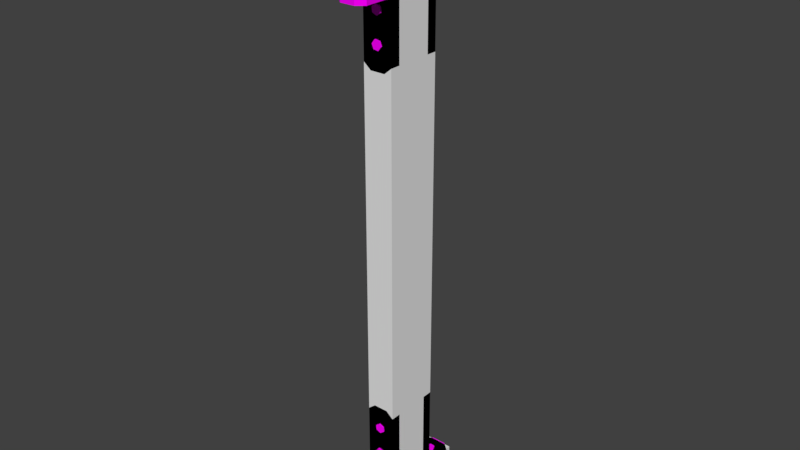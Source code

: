 # Source: aucman_vault_beam.blend  (saved by Blender 2.79.0; exported with 4.5.12 LTS)
import bpy
from mathutils import Matrix  # noqa: F401  (used for matrix-valued properties, if any)

bpy.ops.wm.read_factory_settings(use_empty=True)
scene = bpy.context.scene
scene.name = 'Scene'

# ---- collections
col_collection_1 = bpy.data.collections.new('Collection 1'); scene.collection.children.link(col_collection_1)

# ---- images (referenced by path relative to the original .blend; pixels are not part of the script)
import os
ASSET_DIR = os.environ.get("B2B_ASSET_DIR", "")  # directory of the original .blend (textures are referenced by path, not embedded)
HERE = os.path.dirname(os.path.abspath(__file__))  # packed textures are extracted next to this script under _unpacked/

def load_image(name, relpath, width, height, colorspace="sRGB"):
    """Load a texture the original file referenced (path relative to the .blend, or extracted next to this script)."""
    p = next((c for c in (os.path.join(HERE, relpath), os.path.join(ASSET_DIR, relpath)) if relpath and os.path.exists(c)), "")
    if p:
        img = bpy.data.images.load(p, check_existing=True)
        img.name = name
    else:  # same state as the original file: an image datablock whose file is absent (Cycles renders it pink)
        img = bpy.data.images.new(name, width, height)
        img.source = "FILE"
        img.filepath = "//" + (relpath or name)
    img.colorspace_settings.name = colorspace
    return img
img_flt_prop_panicroom_df_texture_dds = load_image('flt_prop_panicroom_df.texture.dds', 'flt_prop_panicroom_df.texture.dds', 1024, 1024, 'sRGB')

# ---- materials (node trees are filled in below, after node groups)
mat_mtl_panicroom = bpy.data.materials.new('mtl_panicroom')
mat_mtl_panicroom.alpha_threshold = 0.0
mat_mtl_panicroom.roughness = 0.5

# ---- material node trees
mat_mtl_panicroom.use_nodes = True; mat_mtl_panicroom.node_tree.nodes.clear()
_N = mat_mtl_panicroom.node_tree.nodes; _L = mat_mtl_panicroom.node_tree.links
n0 = _N.new('ShaderNodeOutputMaterial'); n0.name = 'Material Output'; n0.location = (300, 300)
n1 = _N.new('ShaderNodeBsdfDiffuse'); n1.name = 'Diffuse BSDF'; n1.location = (100, 300)
n2 = _N.new('ShaderNodeTexImage'); n2.name = 'Image Texture'; n2.location = (-100, 300)
n2.width = 140
n2.image = img_flt_prop_panicroom_df_texture_dds
_L.new(n1.outputs[0], n0.inputs[0])
_L.new(n2.outputs[0], n1.inputs[0])
n0.is_active_output = True

# ---- world
world_world = bpy.data.worlds.new('World'); scene.world = world_world
world_world.color = (0.05088, 0.05088, 0.05088)
world_world.use_sun_shadow = False
world_world.sun_shadow_jitter_overblur = 0.0
world_world.cycles.sampling_method = 'MANUAL'

# ---- meshes
me_c_box_003 = bpy.data.meshes.new('c_box_003')
me_c_box_003.from_pydata([(-0.1, -0.55, -0.07), (-0.1, -0.55, -3.725e-08), (-0.1, 0.3, -0.07), (-0.1, 0.3, -3.725e-08), (0.1, -0.55, -0.07), (0.1, -0.55, -3.725e-08), (0.1, 0.3, -0.07), (0.1, 0.3, -3.725e-08)], [], [(0, 1, 3, 2), (2, 3, 7, 6), (6, 7, 5, 4), (4, 5, 1, 0), (2, 6, 4, 0), (7, 3, 1, 5)])
me_c_box_003.use_remesh_preserve_volume = False
me_c_box_003.use_remesh_preserve_attributes = False
me_c_box_003.use_mirror_vertex_groups = False
me_c_box_003.update()
me_c_box_002 = bpy.data.meshes.new('c_box_002')
me_c_box_002.from_pydata([(-0.1, -0.55, -2.235e-08), (-0.1, -0.55, 0.07), (-0.1, 0.3, -2.235e-08), (-0.1, 0.3, 0.07), (0.1, -0.55, -2.235e-08), (0.1, -0.55, 0.07), (0.1, 0.3, -2.235e-08), (0.1, 0.3, 0.07)], [], [(0, 1, 3, 2), (2, 3, 7, 6), (6, 7, 5, 4), (4, 5, 1, 0), (2, 6, 4, 0), (7, 3, 1, 5)])
me_c_box_002.use_remesh_preserve_volume = False
me_c_box_002.use_remesh_preserve_attributes = False
me_c_box_002.use_mirror_vertex_groups = False
me_c_box_002.update()
me_c_box_001 = bpy.data.meshes.new('c_box_001')
me_c_box_001.from_pydata([(-0.1, -0.32, -2.235e-08), (-0.1, -0.32, 3.5), (-0.1, 0.07, -2.235e-08), (-0.1, 0.07, 3.5), (0.1, -0.32, -2.235e-08), (0.1, -0.32, 3.5), (0.1, 0.07, -2.235e-08), (0.1, 0.07, 3.5)], [], [(0, 1, 3, 2), (2, 3, 7, 6), (6, 7, 5, 4), (4, 5, 1, 0), (2, 6, 4, 0), (7, 3, 1, 5)])
me_c_box_001.use_remesh_preserve_volume = False
me_c_box_001.use_remesh_preserve_attributes = False
me_c_box_001.use_mirror_vertex_groups = False
me_c_box_001.update()
me_g_g = bpy.data.meshes.new('g_g')
me_g_g.from_pydata([(-0.05, -0.3, 4.0), (-0.05, -0.3, 0.0), (-0.05, -0.25, 0.0), (-0.05, -0.25, 4.0), (0.05, -0.3, 0.0), (0.05, -0.3, 4.0), (0.05, -0.25, 0.0), (0.05, -0.25, 4.0), (-0.1, -0.25, 0.0), (0.1, -0.25, 0.0), (0.1, -0.32, 0.07), (-0.1, -0.32, 0.07), (0.05, -0.32, 0.707), (0.1, -0.32, 0.665), (-0.1, -0.32, 0.665), (-0.05, -0.32, 0.707), (0.1, -0.515, 0.0), (0.05, -0.557, 0.0), (-0.05, -0.557, 0.0), (-0.1, -0.515, 0.0), (0.05, -0.557, 0.07), (0.1, -0.515, 0.07), (-0.1, -0.515, 0.07), (-0.05, -0.557, 0.07), (0.1, -0.25, 0.665), (0.05, -0.25, 0.707), (-0.05, -0.25, 0.707), (-0.1, -0.25, 0.665), (0.1, -0.32, 0.07), (-0.1, -0.32, 0.07), (-0.1, -0.25, 0.0), (0.1, -0.25, 0.0), (0.1, -0.32, 0.07), (-0.1, -0.32, 0.07), (0.05, -0.32, 0.707), (0.1, -0.32, 0.665), (-0.1, -0.32, 0.665), (-0.05, -0.32, 0.707), (0.05, -0.557, 0.07), (0.1, -0.515, 0.07), (-0.1, -0.515, 0.07), (-0.05, -0.557, 0.07), (0.1, -0.32, 0.07), (-0.1, -0.32, 0.07), (-0.005894, -0.32, 0.5824), (-0.005894, -0.33, 0.5824), (0.02543, -0.32, 0.5692), (0.02543, -0.33, 0.5692), (0.02963, -0.32, 0.5354), (0.02963, -0.33, 0.5354), (0.002512, -0.32, 0.5149), (0.002512, -0.33, 0.5149), (-0.02881, -0.32, 0.5281), (-0.02881, -0.33, 0.5281), (-0.03301, -0.32, 0.5619), (-0.03301, -0.33, 0.5619), (0.01579, -0.3, 0.8496), (0.01579, -0.31, 0.8496), (0.03059, -0.3, 0.819), (0.03059, -0.31, 0.819), (0.0115, -0.3, 0.7909), (0.0115, -0.31, 0.7909), (-0.02241, -0.3, 0.7934), (-0.02241, -0.31, 0.7934), (-0.03722, -0.3, 0.824), (-0.03722, -0.31, 0.824), (-0.01812, -0.3, 0.8521), (-0.01812, -0.31, 0.8521), (0.01679, -0.3, 1.424), (0.01679, -0.31, 1.424), (0.03159, -0.3, 1.393), (0.03159, -0.31, 1.393), (0.0125, -0.3, 1.365), (0.0125, -0.31, 1.365), (-0.02141, -0.3, 1.367), (-0.02141, -0.31, 1.367), (-0.03622, -0.3, 1.398), (-0.03622, -0.31, 1.398), (-0.01712, -0.3, 1.426), (-0.01712, -0.31, 1.426), (0.01579, -0.3, 2.58), (0.01579, -0.31, 2.58), (0.03059, -0.3, 2.549), (0.03059, -0.31, 2.549), (0.0115, -0.3, 2.521), (0.0115, -0.31, 2.521), (-0.02241, -0.3, 2.524), (-0.02241, -0.31, 2.524), (-0.03722, -0.3, 2.554), (-0.03722, -0.31, 2.554), (-0.01812, -0.3, 2.582), (-0.01812, -0.31, 2.582), (-0.03527, -0.3, 1.894), (-0.03527, -0.31, 1.894), (-0.02721, -0.3, 1.927), (-0.02721, -0.31, 1.927), (0.005421, -0.3, 1.936), (0.005421, -0.31, 1.936), (0.03, -0.3, 1.913), (0.03, -0.31, 1.913), (0.02194, -0.3, 1.88), (0.02194, -0.31, 1.88), (-0.0107, -0.3, 1.87), (-0.0107, -0.31, 1.87), (0.02488, -0.3, 2.101), (0.02488, -0.31, 2.101), (0.0311, -0.3, 2.068), (0.0311, -0.31, 2.068), (0.005267, -0.3, 2.046), (0.005267, -0.31, 2.046), (-0.02679, -0.3, 2.057), (-0.02679, -0.31, 2.057), (-0.03301, -0.3, 2.091), (-0.03301, -0.31, 2.091), (-0.007178, -0.3, 2.113), (-0.007178, -0.31, 2.113), (-0.03537, -0.32, 0.3533), (-0.03537, -0.33, 0.3533), (-0.01448, -0.32, 0.3801), (-0.01448, -0.33, 0.3801), (0.01919, -0.32, 0.3755), (0.01919, -0.33, 0.3755), (0.03199, -0.32, 0.344), (0.03199, -0.33, 0.344), (0.0111, -0.32, 0.3171), (0.0111, -0.33, 0.3171), (-0.02258, -0.32, 0.3218), (-0.02258, -0.33, 0.3218), (-0.02881, -0.32, 0.1281), (-0.02881, -0.33, 0.1281), (-0.03301, -0.32, 0.1619), (-0.03301, -0.33, 0.1619), (-0.005894, -0.32, 0.1824), (-0.005894, -0.33, 0.1824), (0.02543, -0.32, 0.1692), (0.02543, -0.33, 0.1692), (0.02963, -0.32, 0.1354), (0.02963, -0.33, 0.1354), (0.002512, -0.32, 0.1149), (0.002512, -0.33, 0.1149), (-0.03537, -0.4463, 0.06965), (-0.03537, -0.4463, 0.07965), (-0.01448, -0.4195, 0.06965), (-0.01448, -0.4195, 0.07965), (0.01919, -0.4242, 0.06965), (0.01919, -0.4242, 0.07965), (0.03199, -0.4557, 0.06965), (0.03199, -0.4557, 0.07965), (0.0111, -0.4825, 0.06965), (0.0111, -0.4825, 0.07965), (-0.02258, -0.4778, 0.06965), (-0.02258, -0.4778, 0.07965), (0.03775, -0.2933, 1.0), (0.07549, -0.2933, 0.9723), (-0.07549, -0.2933, 0.9723), (-0.03774, -0.2933, 1.0), (0.07549, -0.2472, 0.9723), (0.03775, -0.2472, 1.0), (-0.03774, -0.2472, 1.0), (-0.07549, -0.2472, 0.9723), (0.03775, -0.2933, 1.0), (0.07549, -0.2933, 0.9723), (-0.07549, -0.2933, 0.9723), (-0.03774, -0.2933, 1.0), (0.07549, -0.2933, 0.664), (0.07549, -0.2472, 0.664), (-0.07549, -0.2933, 0.664), (-0.07549, -0.2933, 0.664), (-0.07549, -0.2472, 0.664), (0.07549, -0.2933, 0.664), (0.05, 0.05, 4.0), (0.05, 0.05, 0.0), (0.05, 2.235e-08, 0.0), (0.05, 2.235e-08, 4.0), (-0.05, 0.05, 0.0), (-0.05, 0.05, 4.0), (-0.05, 2.235e-08, 0.0), (-0.05, 2.235e-08, 4.0), (0.1, 2.235e-08, 0.0), (-0.1, 2.235e-08, 0.0), (-0.1, 0.07, 0.07), (0.1, 0.07, 0.07), (-0.05, 0.07, 0.707), (-0.1, 0.07, 0.665), (0.1, 0.07, 0.665), (0.05, 0.07, 0.707), (-0.1, 0.265, 0.0), (-0.05, 0.307, 0.0), (0.05, 0.307, 0.0), (0.1, 0.265, 0.0), (-0.05, 0.307, 0.07), (-0.1, 0.265, 0.07), (0.1, 0.265, 0.07), (0.05, 0.307, 0.07), (-0.1, 2.235e-08, 0.665), (-0.05, 2.235e-08, 0.707), (0.05, 2.235e-08, 0.707), (0.1, 2.235e-08, 0.665), (-0.1, 0.07, 0.07), (0.1, 0.07, 0.07), (0.1, 2.235e-08, 0.0), (-0.1, 2.235e-08, 0.0), (-0.1, 0.07, 0.07), (0.1, 0.07, 0.07), (-0.05, 0.07, 0.707), (-0.1, 0.07, 0.665), (0.1, 0.07, 0.665), (0.05, 0.07, 0.707), (-0.05, 0.307, 0.07), (-0.1, 0.265, 0.07), (0.1, 0.265, 0.07), (0.05, 0.307, 0.07), (-0.1, 0.07, 0.07), (0.1, 0.07, 0.07), (0.005894, 0.07, 0.5824), (0.005894, 0.08, 0.5824), (-0.02543, 0.07, 0.5692), (-0.02543, 0.08, 0.5692), (-0.02963, 0.07, 0.5354), (-0.02963, 0.08, 0.5354), (-0.002512, 0.07, 0.5149), (-0.002512, 0.08, 0.5149), (0.02881, 0.07, 0.5281), (0.02881, 0.08, 0.5281), (0.03301, 0.07, 0.5619), (0.03301, 0.08, 0.5619), (-0.01579, 0.05, 0.8496), (-0.01579, 0.06, 0.8496), (-0.03059, 0.05, 0.819), (-0.03059, 0.06, 0.819), (-0.0115, 0.05, 0.7909), (-0.0115, 0.06, 0.7909), (0.02241, 0.05, 0.7934), (0.02241, 0.06, 0.7934), (0.03722, 0.05, 0.824), (0.03722, 0.06, 0.824), (0.01812, 0.05, 0.8521), (0.01812, 0.06, 0.8521), (-0.01679, 0.05, 1.424), (-0.01679, 0.06, 1.424), (-0.03159, 0.05, 1.393), (-0.03159, 0.06, 1.393), (-0.0125, 0.05, 1.365), (-0.0125, 0.06, 1.365), (0.02141, 0.05, 1.367), (0.02141, 0.06, 1.367), (0.03622, 0.05, 1.398), (0.03622, 0.06, 1.398), (0.01712, 0.05, 1.426), (0.01712, 0.06, 1.426), (-0.01579, 0.05, 2.58), (-0.01579, 0.06, 2.58), (-0.03059, 0.05, 2.549), (-0.03059, 0.06, 2.549), (-0.0115, 0.05, 2.521), (-0.0115, 0.06, 2.521), (0.02241, 0.05, 2.524), (0.02241, 0.06, 2.524), (0.03722, 0.05, 2.554), (0.03722, 0.06, 2.554), (0.01812, 0.05, 2.582), (0.01812, 0.06, 2.582), (0.03527, 0.05, 1.894), (0.03527, 0.06, 1.894), (0.02721, 0.05, 1.927), (0.02721, 0.06, 1.927), (-0.005421, 0.05, 1.936), (-0.005421, 0.06, 1.936), (-0.03, 0.05, 1.913), (-0.03, 0.06, 1.913), (-0.02194, 0.05, 1.88), (-0.02194, 0.06, 1.88), (0.0107, 0.05, 1.87), (0.0107, 0.06, 1.87), (-0.02488, 0.05, 2.101), (-0.02488, 0.06, 2.101), (-0.0311, 0.05, 2.068), (-0.0311, 0.06, 2.068), (-0.005267, 0.05, 2.046), (-0.005267, 0.06, 2.046), (0.02679, 0.05, 2.057), (0.02679, 0.06, 2.057), (0.03301, 0.05, 2.091), (0.03301, 0.06, 2.091), (0.007178, 0.05, 2.113), (0.007178, 0.06, 2.113), (0.03537, 0.07, 0.3533), (0.03537, 0.08, 0.3533), (0.01448, 0.07, 0.3801), (0.01448, 0.08, 0.3801), (-0.01919, 0.07, 0.3755), (-0.01919, 0.08, 0.3755), (-0.03199, 0.07, 0.344), (-0.03199, 0.08, 0.344), (-0.0111, 0.07, 0.3171), (-0.0111, 0.08, 0.3171), (0.02258, 0.07, 0.3218), (0.02258, 0.08, 0.3218), (0.02881, 0.07, 0.1281), (0.02881, 0.08, 0.1281), (0.03301, 0.07, 0.1619), (0.03301, 0.08, 0.1619), (0.005894, 0.07, 0.1824), (0.005894, 0.08, 0.1824), (-0.02543, 0.07, 0.1692), (-0.02543, 0.08, 0.1692), (-0.02963, 0.07, 0.1354), (-0.02963, 0.08, 0.1354), (-0.002512, 0.07, 0.1149), (-0.002512, 0.08, 0.1149), (0.03537, 0.1963, 0.06965), (0.03537, 0.1963, 0.07965), (0.01448, 0.1695, 0.06965), (0.01448, 0.1695, 0.07965), (-0.01919, 0.1742, 0.06965), (-0.01919, 0.1742, 0.07965), (-0.03199, 0.2057, 0.06965), (-0.03199, 0.2057, 0.07965), (-0.0111, 0.2325, 0.06965), (-0.0111, 0.2325, 0.07965), (0.02258, 0.2278, 0.06965), (0.02258, 0.2278, 0.07965), (-0.03774, 0.04334, 1.0), (-0.07549, 0.04334, 0.9723), (0.07549, 0.04334, 0.9723), (0.03774, 0.04334, 1.0), (-0.07549, -0.002793, 0.9723), (-0.03774, -0.002793, 1.0), (0.03774, -0.002793, 1.0), (0.07549, -0.002793, 0.9723), (-0.03774, 0.04334, 1.0), (-0.07549, 0.04334, 0.9723), (0.07549, 0.04334, 0.9723), (0.03774, 0.04334, 1.0), (-0.07549, 0.04334, 0.664), (-0.07549, -0.002793, 0.664), (0.07549, 0.04334, 0.664), (0.07549, 0.04334, 0.664), (0.07549, -0.002793, 0.664), (-0.07549, 0.04334, 0.664), (0.1, -0.25, 3.5), (-0.1, -0.25, 3.5), (-0.1, -0.32, 3.43), (0.1, -0.32, 3.43), (-0.05, -0.32, 2.993), (-0.1, -0.32, 3.035), (0.1, -0.32, 3.035), (0.05, -0.32, 2.993), (-0.1, -0.515, 3.5), (-0.05, -0.557, 3.5), (0.05, -0.557, 3.5), (0.1, -0.515, 3.5), (-0.05, -0.557, 3.43), (-0.1, -0.515, 3.43), (0.1, -0.515, 3.43), (0.05, -0.557, 3.43), (-0.1, -0.25, 3.035), (-0.05, -0.25, 2.993), (0.05, -0.25, 2.993), (0.1, -0.25, 3.035), (-0.1, -0.32, 3.43), (0.1, -0.32, 3.43), (0.1, -0.25, 3.5), (-0.1, -0.25, 3.5), (-0.1, -0.32, 3.43), (0.1, -0.32, 3.43), (-0.05, -0.32, 2.993), (-0.1, -0.32, 3.035), (0.1, -0.32, 3.035), (0.05, -0.32, 2.993), (-0.05, -0.557, 3.43), (-0.1, -0.515, 3.43), (0.1, -0.515, 3.43), (0.05, -0.557, 3.43), (-0.1, -0.32, 3.43), (0.1, -0.32, 3.43), (0.03537, -0.32, 3.147), (0.03537, -0.33, 3.147), (0.01448, -0.32, 3.12), (0.01448, -0.33, 3.12), (-0.01919, -0.32, 3.125), (-0.01919, -0.33, 3.125), (-0.03199, -0.32, 3.156), (-0.03199, -0.33, 3.156), (-0.0111, -0.32, 3.183), (-0.0111, -0.33, 3.183), (0.02258, -0.32, 3.178), (0.02258, -0.33, 3.178), (0.02881, -0.32, 3.372), (0.02881, -0.33, 3.372), (0.03301, -0.32, 3.338), (0.03301, -0.33, 3.338), (0.005895, -0.32, 3.318), (0.005895, -0.33, 3.318), (-0.02543, -0.32, 3.331), (-0.02543, -0.33, 3.331), (-0.02963, -0.32, 3.365), (-0.02963, -0.33, 3.365), (-0.002512, -0.32, 3.385), (-0.002512, -0.33, 3.385), (0.03537, -0.4463, 3.43), (0.03537, -0.4463, 3.42), (0.01448, -0.4195, 3.43), (0.01448, -0.4195, 3.42), (-0.01919, -0.4242, 3.43), (-0.01919, -0.4242, 3.42), (-0.03199, -0.4557, 3.43), (-0.03199, -0.4557, 3.42), (-0.0111, -0.4825, 3.43), (-0.0111, -0.4825, 3.42), (0.02258, -0.4778, 3.43), (0.02258, -0.4778, 3.42), (-0.03774, -0.2933, 2.9), (-0.07549, -0.2933, 2.928), (0.07549, -0.2933, 2.928), (0.03774, -0.2933, 2.9), (-0.07549, -0.2472, 2.928), (-0.03774, -0.2472, 2.9), (0.03774, -0.2472, 2.9), (0.07549, -0.2472, 2.928), (-0.03774, -0.2933, 2.9), (-0.07549, -0.2933, 2.928), (0.07549, -0.2933, 2.928), (0.03774, -0.2933, 2.9), (-0.07549, -0.2933, 3.036), (-0.07549, -0.2472, 3.036), (0.07549, -0.2933, 3.036), (0.07549, -0.2933, 3.036), (0.07549, -0.2472, 3.036), (-0.07549, -0.2933, 3.036), (-0.1, 5.513e-07, 3.5), (0.1, 5.215e-07, 3.5), (0.1, 0.07, 3.43), (-0.1, 0.07, 3.43), (0.05, 0.07, 2.993), (0.1, 0.07, 3.035), (-0.1, 0.07, 3.035), (-0.05, 0.07, 2.993), (0.1, 0.265, 3.5), (0.05, 0.307, 3.5), (-0.05, 0.307, 3.5), (-0.1, 0.265, 3.5), (0.05, 0.307, 3.43), (0.1, 0.265, 3.43), (-0.1, 0.265, 3.43), (-0.05, 0.307, 3.43), (0.1, 2.235e-07, 3.035), (0.05, 2.235e-07, 2.993), (-0.05, 2.384e-07, 2.993), (-0.1, 2.533e-07, 3.035), (0.1, 0.07, 3.43), (-0.1, 0.07, 3.43), (-0.1, 5.513e-07, 3.5), (0.1, 5.215e-07, 3.5), (0.1, 0.07, 3.43), (-0.1, 0.07, 3.43), (0.05, 0.07, 2.993), (0.1, 0.07, 3.035), (-0.1, 0.07, 3.035), (-0.05, 0.07, 2.993), (0.05, 0.307, 3.43), (0.1, 0.265, 3.43), (-0.1, 0.265, 3.43), (-0.05, 0.307, 3.43), (0.1, 0.07, 3.43), (-0.1, 0.07, 3.43), (-0.03537, 0.07, 3.147), (-0.03537, 0.08, 3.147), (-0.01448, 0.07, 3.12), (-0.01448, 0.08, 3.12), (0.01919, 0.07, 3.125), (0.01919, 0.08, 3.125), (0.03199, 0.07, 3.156), (0.03199, 0.08, 3.156), (0.0111, 0.07, 3.183), (0.0111, 0.08, 3.183), (-0.02258, 0.07, 3.178), (-0.02258, 0.08, 3.178), (-0.02881, 0.07, 3.372), (-0.02881, 0.08, 3.372), (-0.03301, 0.07, 3.338), (-0.03301, 0.08, 3.338), (-0.005895, 0.07, 3.318), (-0.005895, 0.08, 3.318), (0.02543, 0.07, 3.331), (0.02543, 0.08, 3.331), (0.02963, 0.07, 3.365), (0.02963, 0.08, 3.365), (0.002512, 0.07, 3.385), (0.002512, 0.08, 3.385), (-0.03537, 0.1963, 3.43), (-0.03537, 0.1963, 3.42), (-0.01448, 0.1695, 3.43), (-0.01448, 0.1695, 3.42), (0.01919, 0.1742, 3.43), (0.01919, 0.1742, 3.42), (0.03199, 0.2057, 3.43), (0.03199, 0.2057, 3.42), (0.0111, 0.2325, 3.43), (0.0111, 0.2325, 3.42), (-0.02258, 0.2278, 3.43), (-0.02258, 0.2278, 3.42), (0.03774, 0.04334, 2.9), (0.07549, 0.04334, 2.928), (-0.07549, 0.04334, 2.928), (-0.03774, 0.04334, 2.9), (0.07549, -0.002793, 2.928), (0.03774, -0.002793, 2.9), (-0.03774, -0.002793, 2.9), (-0.07549, -0.002793, 2.928), (0.03774, 0.04334, 2.9), (0.07549, 0.04334, 2.928), (-0.07549, 0.04334, 2.928), (-0.03774, 0.04334, 2.9), (0.07549, 0.04334, 3.036), (0.07549, -0.002793, 3.036), (-0.07549, 0.04334, 3.036), (-0.07549, 0.04334, 3.036), (-0.07549, -0.002793, 3.036), (0.07549, 0.04334, 3.036), (-0.05, -0.3, 4.0), (-0.05, -0.3, 0.0), (0.05, -0.3, 0.0), (0.05, -0.3, 4.0), (0.1, -0.32, 0.665), (-0.05, -0.32, 0.707), (-0.05, -0.25, 0.707), (-0.1, -0.32, 0.665), (-0.1, -0.25, 0.665), (0.05, -0.32, 0.707), (0.1, -0.25, 0.665), (0.1, -0.515, 0.07), (0.05, -0.557, 0.07), (0.05, -0.557, 0.0), (0.1, -0.515, 0.0), (-0.1, -0.515, 0.0), (-0.05, -0.557, 0.0), (-0.05, -0.557, 0.07), (-0.1, -0.515, 0.07), (0.05, -0.25, 0.707), (-0.005894, -0.32, 0.5824), (0.02543, -0.32, 0.5692), (0.02543, -0.33, 0.5692), (0.02543, -0.33, 0.5692), (-0.005894, -0.33, 0.5824), (-0.005894, -0.33, 0.5824), (0.02963, -0.32, 0.5354), (0.02963, -0.33, 0.5354), (0.02963, -0.33, 0.5354), (0.002512, -0.32, 0.5149), (0.002512, -0.33, 0.5149), (0.002512, -0.33, 0.5149), (-0.02881, -0.32, 0.5281), (-0.02881, -0.33, 0.5281), (-0.02881, -0.33, 0.5281), (-0.03301, -0.32, 0.5619), (-0.03301, -0.33, 0.5619), (-0.03301, -0.33, 0.5619), (0.01579, -0.3, 0.8496), (0.03059, -0.3, 0.819), (0.03059, -0.31, 0.819), (0.03059, -0.31, 0.819), (0.01579, -0.31, 0.8496), (0.01579, -0.31, 0.8496), (0.0115, -0.3, 0.7909), (0.0115, -0.31, 0.7909), (0.0115, -0.31, 0.7909), (-0.02241, -0.3, 0.7934), (-0.02241, -0.31, 0.7934), (-0.02241, -0.31, 0.7934), (-0.03722, -0.3, 0.824), (-0.03722, -0.31, 0.824), (-0.03722, -0.31, 0.824), (-0.01812, -0.3, 0.8521), (-0.01812, -0.31, 0.8521), (-0.01812, -0.31, 0.8521), (0.01679, -0.3, 1.424), (0.03159, -0.3, 1.393), (0.03159, -0.31, 1.393), (0.03159, -0.31, 1.393), (0.01679, -0.31, 1.424), (0.01679, -0.31, 1.424), (0.0125, -0.3, 1.365), (0.0125, -0.31, 1.365), (0.0125, -0.31, 1.365), (-0.02141, -0.3, 1.367), (-0.02141, -0.31, 1.367), (-0.02141, -0.31, 1.367), (-0.03622, -0.3, 1.398), (-0.03622, -0.31, 1.398), (-0.03622, -0.31, 1.398), (-0.01712, -0.3, 1.426), (-0.01712, -0.31, 1.426), (-0.01712, -0.31, 1.426), (0.01579, -0.3, 2.58), (0.03059, -0.3, 2.549), (0.03059, -0.31, 2.549), (0.03059, -0.31, 2.549), (0.01579, -0.31, 2.58), (0.01579, -0.31, 2.58), (0.0115, -0.3, 2.521), (0.0115, -0.31, 2.521), (0.0115, -0.31, 2.521), (-0.02241, -0.3, 2.524), (-0.02241, -0.31, 2.524), (-0.02241, -0.31, 2.524), (-0.03722, -0.3, 2.554), (-0.03722, -0.31, 2.554), (-0.03722, -0.31, 2.554), (-0.01812, -0.3, 2.582), (-0.01812, -0.31, 2.582), (-0.01812, -0.31, 2.582), (-0.03527, -0.3, 1.894), (-0.02721, -0.3, 1.927), (-0.02721, -0.31, 1.927), (-0.02721, -0.31, 1.927), (-0.03527, -0.31, 1.894), (-0.03527, -0.31, 1.894), (0.005421, -0.3, 1.936), (0.005421, -0.31, 1.936), (0.005421, -0.31, 1.936), (0.03, -0.3, 1.913), (0.03, -0.31, 1.913), (0.03, -0.31, 1.913), (0.02194, -0.3, 1.88), (0.02194, -0.31, 1.88), (0.02194, -0.31, 1.88), (-0.0107, -0.3, 1.87), (-0.0107, -0.31, 1.87), (-0.0107, -0.31, 1.87), (0.02488, -0.3, 2.101), (0.0311, -0.3, 2.068), (0.0311, -0.31, 2.068), (0.0311, -0.31, 2.068), (0.02488, -0.31, 2.101), (0.02488, -0.31, 2.101), (0.005267, -0.3, 2.046), (0.005267, -0.31, 2.046), (0.005267, -0.31, 2.046), (-0.02679, -0.3, 2.057), (-0.02679, -0.31, 2.057), (-0.02679, -0.31, 2.057), (-0.03301, -0.3, 2.091), (-0.03301, -0.31, 2.091), (-0.03301, -0.31, 2.091), (-0.007178, -0.3, 2.113), (-0.007178, -0.31, 2.113), (-0.007178, -0.31, 2.113), (-0.03537, -0.32, 0.3533), (-0.01448, -0.32, 0.3801), (-0.01448, -0.33, 0.3801), (-0.01448, -0.33, 0.3801), (-0.03537, -0.33, 0.3533), (-0.03537, -0.33, 0.3533), (0.01919, -0.32, 0.3755), (0.01919, -0.33, 0.3755), (0.01919, -0.33, 0.3755), (0.03199, -0.32, 0.344), (0.03199, -0.33, 0.344), (0.03199, -0.33, 0.344), (0.0111, -0.32, 0.3171), (0.0111, -0.33, 0.3171), (0.0111, -0.33, 0.3171), (-0.02258, -0.32, 0.3218), (-0.02258, -0.33, 0.3218), (-0.02258, -0.33, 0.3218), (-0.02881, -0.32, 0.1281), (-0.03301, -0.32, 0.1619), (-0.03301, -0.33, 0.1619), (-0.03301, -0.33, 0.1619), (-0.02881, -0.33, 0.1281), (-0.02881, -0.33, 0.1281), (-0.005894, -0.32, 0.1824), (-0.005894, -0.33, 0.1824), (-0.005894, -0.33, 0.1824), (0.02543, -0.32, 0.1692), (0.02543, -0.33, 0.1692), (0.02543, -0.33, 0.1692), (0.02963, -0.32, 0.1354), (0.02963, -0.33, 0.1354), (0.02963, -0.33, 0.1354), (0.002512, -0.32, 0.1149), (0.002512, -0.33, 0.1149), (0.002512, -0.33, 0.1149), (-0.03537, -0.4463, 0.06965), (-0.01448, -0.4195, 0.06965), (-0.01448, -0.4195, 0.07965), (-0.01448, -0.4195, 0.07965), (-0.03537, -0.4463, 0.07965), (-0.03537, -0.4463, 0.07965), (0.01919, -0.4242, 0.06965), (0.01919, -0.4242, 0.07965), (0.01919, -0.4242, 0.07965), (0.03199, -0.4557, 0.06965), (0.03199, -0.4557, 0.07965), (0.03199, -0.4557, 0.07965), (0.0111, -0.4825, 0.06965), (0.0111, -0.4825, 0.07965), (0.0111, -0.4825, 0.07965), (-0.02258, -0.4778, 0.06965), (-0.02258, -0.4778, 0.07965), (-0.02258, -0.4778, 0.07965), (-0.07549, -0.2933, 0.9723), (-0.07549, -0.2472, 0.9723), (0.07549, -0.2472, 0.9723), (0.07549, -0.2933, 0.9723), (0.05, 0.05, 4.0), (0.05, 0.05, 0.0), (-0.05, 0.05, 0.0), (-0.05, 0.05, 4.0), (-0.1, 0.07, 0.665), (0.05, 0.07, 0.707), (0.05, 2.235e-08, 0.707), (0.1, 0.07, 0.665), (0.1, 2.235e-08, 0.665), (-0.05, 0.07, 0.707), (-0.1, 2.235e-08, 0.665), (-0.1, 0.265, 0.07), (-0.05, 0.307, 0.07), (-0.05, 0.307, 0.0), (-0.1, 0.265, 0.0), (0.1, 0.265, 0.0), (0.05, 0.307, 0.0), (0.05, 0.307, 0.07), (0.1, 0.265, 0.07), (-0.05, 2.235e-08, 0.707), (0.005894, 0.07, 0.5824), (-0.02543, 0.07, 0.5692), (-0.02543, 0.08, 0.5692), (-0.02543, 0.08, 0.5692), (0.005894, 0.08, 0.5824), (0.005894, 0.08, 0.5824), (-0.02963, 0.07, 0.5354), (-0.02963, 0.08, 0.5354), (-0.02963, 0.08, 0.5354), (-0.002512, 0.07, 0.5149), (-0.002512, 0.08, 0.5149), (-0.002512, 0.08, 0.5149), (0.02881, 0.07, 0.5281), (0.02881, 0.08, 0.5281), (0.02881, 0.08, 0.5281), (0.03301, 0.07, 0.5619), (0.03301, 0.08, 0.5619), (0.03301, 0.08, 0.5619), (-0.01579, 0.05, 0.8496), (-0.03059, 0.05, 0.819), (-0.03059, 0.06, 0.819), (-0.03059, 0.06, 0.819), (-0.01579, 0.06, 0.8496), (-0.01579, 0.06, 0.8496), (-0.0115, 0.05, 0.7909), (-0.0115, 0.06, 0.7909), (-0.0115, 0.06, 0.7909), (0.02241, 0.05, 0.7934), (0.02241, 0.06, 0.7934), (0.02241, 0.06, 0.7934), (0.03722, 0.05, 0.824), (0.03722, 0.06, 0.824), (0.03722, 0.06, 0.824), (0.01812, 0.05, 0.8521), (0.01812, 0.06, 0.8521), (0.01812, 0.06, 0.8521), (-0.01679, 0.05, 1.424), (-0.03159, 0.05, 1.393), (-0.03159, 0.06, 1.393), (-0.03159, 0.06, 1.393), (-0.01679, 0.06, 1.424), (-0.01679, 0.06, 1.424), (-0.0125, 0.05, 1.365), (-0.0125, 0.06, 1.365), (-0.0125, 0.06, 1.365), (0.02141, 0.05, 1.367), (0.02141, 0.06, 1.367), (0.02141, 0.06, 1.367), (0.03622, 0.05, 1.398), (0.03622, 0.06, 1.398), (0.03622, 0.06, 1.398), (0.01712, 0.05, 1.426), (0.01712, 0.06, 1.426), (0.01712, 0.06, 1.426), (-0.01579, 0.05, 2.58), (-0.03059, 0.05, 2.549), (-0.03059, 0.06, 2.549), (-0.03059, 0.06, 2.549), (-0.01579, 0.06, 2.58), (-0.01579, 0.06, 2.58), (-0.0115, 0.05, 2.521), (-0.0115, 0.06, 2.521), (-0.0115, 0.06, 2.521), (0.02241, 0.05, 2.524), (0.02241, 0.06, 2.524), (0.02241, 0.06, 2.524), (0.03722, 0.05, 2.554), (0.03722, 0.06, 2.554), (0.03722, 0.06, 2.554), (0.01812, 0.05, 2.582), (0.01812, 0.06, 2.582), (0.01812, 0.06, 2.582), (0.03527, 0.05, 1.894), (0.02721, 0.05, 1.927), (0.02721, 0.06, 1.927), (0.02721, 0.06, 1.927), (0.03527, 0.06, 1.894), (0.03527, 0.06, 1.894), (-0.005421, 0.05, 1.936), (-0.005421, 0.06, 1.936), (-0.005421, 0.06, 1.936), (-0.03, 0.05, 1.913), (-0.03, 0.06, 1.913), (-0.03, 0.06, 1.913), (-0.02194, 0.05, 1.88), (-0.02194, 0.06, 1.88), (-0.02194, 0.06, 1.88), (0.0107, 0.05, 1.87), (0.0107, 0.06, 1.87), (0.0107, 0.06, 1.87), (-0.02488, 0.05, 2.101), (-0.0311, 0.05, 2.068), (-0.0311, 0.06, 2.068), (-0.0311, 0.06, 2.068), (-0.02488, 0.06, 2.101), (-0.02488, 0.06, 2.101), (-0.005267, 0.05, 2.046), (-0.005267, 0.06, 2.046), (-0.005267, 0.06, 2.046), (0.02679, 0.05, 2.057), (0.02679, 0.06, 2.057), (0.02679, 0.06, 2.057), (0.03301, 0.05, 2.091), (0.03301, 0.06, 2.091), (0.03301, 0.06, 2.091), (0.007178, 0.05, 2.113), (0.007178, 0.06, 2.113), (0.007178, 0.06, 2.113), (0.03537, 0.07, 0.3533), (0.01448, 0.07, 0.3801), (0.01448, 0.08, 0.3801), (0.01448, 0.08, 0.3801), (0.03537, 0.08, 0.3533), (0.03537, 0.08, 0.3533), (-0.01919, 0.07, 0.3755), (-0.01919, 0.08, 0.3755), (-0.01919, 0.08, 0.3755), (-0.03199, 0.07, 0.344), (-0.03199, 0.08, 0.344), (-0.03199, 0.08, 0.344), (-0.0111, 0.07, 0.3171), (-0.0111, 0.08, 0.3171), (-0.0111, 0.08, 0.3171), (0.02258, 0.07, 0.3218), (0.02258, 0.08, 0.3218), (0.02258, 0.08, 0.3218), (0.02881, 0.07, 0.1281), (0.03301, 0.07, 0.1619), (0.03301, 0.08, 0.1619), (0.03301, 0.08, 0.1619), (0.02881, 0.08, 0.1281), (0.02881, 0.08, 0.1281), (0.005894, 0.07, 0.1824), (0.005894, 0.08, 0.1824), (0.005894, 0.08, 0.1824), (-0.02543, 0.07, 0.1692), (-0.02543, 0.08, 0.1692), (-0.02543, 0.08, 0.1692), (-0.02963, 0.07, 0.1354), (-0.02963, 0.08, 0.1354), (-0.02963, 0.08, 0.1354), (-0.002512, 0.07, 0.1149), (-0.002512, 0.08, 0.1149), (-0.002512, 0.08, 0.1149), (0.03537, 0.1963, 0.06965), (0.01448, 0.1695, 0.06965), (0.01448, 0.1695, 0.07965), (0.01448, 0.1695, 0.07965), (0.03537, 0.1963, 0.07965), (0.03537, 0.1963, 0.07965), (-0.01919, 0.1742, 0.06965), (-0.01919, 0.1742, 0.07965), (-0.01919, 0.1742, 0.07965), (-0.03199, 0.2057, 0.06965), (-0.03199, 0.2057, 0.07965), (-0.03199, 0.2057, 0.07965), (-0.0111, 0.2325, 0.06965), (-0.0111, 0.2325, 0.07965), (-0.0111, 0.2325, 0.07965), (0.02258, 0.2278, 0.06965), (0.02258, 0.2278, 0.07965), (0.02258, 0.2278, 0.07965), (0.07549, 0.04334, 0.9723), (0.07549, -0.002793, 0.9723), (-0.07549, -0.002793, 0.9723), (-0.07549, 0.04334, 0.9723), (-0.1, -0.32, 3.035), (0.05, -0.32, 2.993), (0.05, -0.25, 2.993), (0.1, -0.32, 3.035), (0.1, -0.25, 3.035), (-0.05, -0.32, 2.993), (-0.1, -0.25, 3.035), (-0.1, -0.515, 3.43), (-0.05, -0.557, 3.43), (-0.05, -0.557, 3.5), (-0.1, -0.515, 3.5), (0.1, -0.515, 3.5), (0.05, -0.557, 3.5), (0.05, -0.557, 3.43), (0.1, -0.515, 3.43), (-0.05, -0.25, 2.993), (0.03537, -0.32, 3.147), (0.01448, -0.32, 3.12), (0.01448, -0.33, 3.12), (0.01448, -0.33, 3.12), (0.03537, -0.33, 3.147), (0.03537, -0.33, 3.147), (-0.01919, -0.32, 3.125), (-0.01919, -0.33, 3.125), (-0.01919, -0.33, 3.125), (-0.03199, -0.32, 3.156), (-0.03199, -0.33, 3.156), (-0.03199, -0.33, 3.156), (-0.0111, -0.32, 3.183), (-0.0111, -0.33, 3.183), (-0.0111, -0.33, 3.183), (0.02258, -0.32, 3.178), (0.02258, -0.33, 3.178), (0.02258, -0.33, 3.178), (0.02881, -0.32, 3.372), (0.03301, -0.32, 3.338), (0.03301, -0.33, 3.338), (0.03301, -0.33, 3.338), (0.02881, -0.33, 3.372), (0.02881, -0.33, 3.372), (0.005895, -0.32, 3.318), (0.005895, -0.33, 3.318), (0.005895, -0.33, 3.318), (-0.02543, -0.32, 3.331), (-0.02543, -0.33, 3.331), (-0.02543, -0.33, 3.331), (-0.02963, -0.32, 3.365), (-0.02963, -0.33, 3.365), (-0.02963, -0.33, 3.365), (-0.002512, -0.32, 3.385), (-0.002512, -0.33, 3.385), (-0.002512, -0.33, 3.385), (0.03537, -0.4463, 3.43), (0.01448, -0.4195, 3.43), (0.01448, -0.4195, 3.42), (0.01448, -0.4195, 3.42), (0.03537, -0.4463, 3.42), (0.03537, -0.4463, 3.42), (-0.01919, -0.4242, 3.43), (-0.01919, -0.4242, 3.42), (-0.01919, -0.4242, 3.42), (-0.03199, -0.4557, 3.43), (-0.03199, -0.4557, 3.42), (-0.03199, -0.4557, 3.42), (-0.0111, -0.4825, 3.43), (-0.0111, -0.4825, 3.42), (-0.0111, -0.4825, 3.42), (0.02258, -0.4778, 3.43), (0.02258, -0.4778, 3.42), (0.02258, -0.4778, 3.42), (0.07549, -0.2933, 2.928), (0.07549, -0.2472, 2.928), (-0.07549, -0.2472, 2.928), (-0.07549, -0.2933, 2.928), (0.1, 0.07, 3.035), (-0.05, 0.07, 2.993), (-0.05, 2.384e-07, 2.993), (-0.1, 0.07, 3.035), (-0.1, 2.533e-07, 3.035), (0.05, 0.07, 2.993), (0.1, 2.235e-07, 3.035), (0.1, 0.265, 3.43), (0.05, 0.307, 3.43), (0.05, 0.307, 3.5), (0.1, 0.265, 3.5), (-0.1, 0.265, 3.5), (-0.05, 0.307, 3.5), (-0.05, 0.307, 3.43), (-0.1, 0.265, 3.43), (0.05, 2.235e-07, 2.993), (-0.03537, 0.07, 3.147), (-0.01448, 0.07, 3.12), (-0.01448, 0.08, 3.12), (-0.01448, 0.08, 3.12), (-0.03537, 0.08, 3.147), (-0.03537, 0.08, 3.147), (0.01919, 0.07, 3.125), (0.01919, 0.08, 3.125), (0.01919, 0.08, 3.125), (0.03199, 0.07, 3.156), (0.03199, 0.08, 3.156), (0.03199, 0.08, 3.156), (0.0111, 0.07, 3.183), (0.0111, 0.08, 3.183), (0.0111, 0.08, 3.183), (-0.02258, 0.07, 3.178), (-0.02258, 0.08, 3.178), (-0.02258, 0.08, 3.178), (-0.02881, 0.07, 3.372), (-0.03301, 0.07, 3.338), (-0.03301, 0.08, 3.338), (-0.03301, 0.08, 3.338), (-0.02881, 0.08, 3.372), (-0.02881, 0.08, 3.372), (-0.005895, 0.07, 3.318), (-0.005895, 0.08, 3.318), (-0.005895, 0.08, 3.318), (0.02543, 0.07, 3.331), (0.02543, 0.08, 3.331), (0.02543, 0.08, 3.331), (0.02963, 0.07, 3.365), (0.02963, 0.08, 3.365), (0.02963, 0.08, 3.365), (0.002512, 0.07, 3.385), (0.002512, 0.08, 3.385), (0.002512, 0.08, 3.385), (-0.03537, 0.1963, 3.43), (-0.01448, 0.1695, 3.43), (-0.01448, 0.1695, 3.42), (-0.01448, 0.1695, 3.42), (-0.03537, 0.1963, 3.42), (-0.03537, 0.1963, 3.42), (0.01919, 0.1742, 3.43), (0.01919, 0.1742, 3.42), (0.01919, 0.1742, 3.42), (0.03199, 0.2057, 3.43), (0.03199, 0.2057, 3.42), (0.03199, 0.2057, 3.42), (0.0111, 0.2325, 3.43), (0.0111, 0.2325, 3.42), (0.0111, 0.2325, 3.42), (-0.02258, 0.2278, 3.43), (-0.02258, 0.2278, 3.42), (-0.02258, 0.2278, 3.42), (-0.07549, 0.04334, 2.928), (-0.07549, -0.002793, 2.928), (0.07549, -0.002793, 2.928), (0.07549, 0.04334, 2.928)], [], [(521, 520, 3, 2), (6, 7, 523, 522), (4, 5, 0, 1), (20, 537, 18, 533), (22, 11, 8, 19), (29, 14, 27, 30), (532, 17, 534, 531), (536, 23, 538, 535), (10, 21, 16, 9), (539, 12, 13, 24), (525, 526, 528, 527), (15, 529, 25, 26), (524, 28, 31, 530), (38, 39, 32, 33, 40, 41), (37, 36, 43, 42, 35, 34), (540, 544, 542, 541), (46, 543, 547, 546), (48, 548, 550, 549), (50, 551, 553, 552), (47, 545, 556, 554, 51, 49), (52, 53, 557, 555), (54, 55, 45, 44), (558, 562, 560, 559), (58, 561, 565, 564), (60, 566, 568, 567), (62, 569, 571, 570), (59, 563, 574, 572, 63, 61), (64, 65, 575, 573), (66, 67, 57, 56), (576, 580, 578, 577), (70, 579, 583, 582), (72, 584, 586, 585), (74, 587, 589, 588), (71, 581, 592, 590, 75, 73), (76, 77, 593, 591), (78, 79, 69, 68), (594, 598, 596, 595), (82, 597, 601, 600), (84, 602, 604, 603), (86, 605, 607, 606), (83, 599, 610, 608, 87, 85), (88, 89, 611, 609), (90, 91, 81, 80), (612, 616, 614, 613), (94, 615, 619, 618), (96, 620, 622, 621), (98, 623, 625, 624), (95, 617, 628, 626, 99, 97), (100, 101, 629, 627), (102, 103, 93, 92), (630, 634, 632, 631), (106, 633, 637, 636), (108, 638, 640, 639), (110, 641, 643, 642), (107, 635, 646, 644, 111, 109), (112, 113, 647, 645), (114, 115, 105, 104), (648, 652, 650, 649), (118, 651, 655, 654), (120, 656, 658, 657), (122, 659, 661, 660), (119, 653, 664, 662, 123, 121), (124, 125, 665, 663), (126, 127, 117, 116), (666, 670, 668, 667), (130, 669, 673, 672), (132, 674, 676, 675), (134, 677, 679, 678), (131, 671, 682, 680, 135, 133), (136, 137, 683, 681), (138, 139, 129, 128), (684, 688, 686, 685), (142, 687, 691, 690), (144, 692, 694, 693), (146, 695, 697, 696), (143, 689, 700, 698, 147, 145), (148, 149, 701, 699), (150, 151, 141, 140), (157, 152, 705, 156), (155, 158, 703, 702), (153, 169, 165, 704), (163, 162, 167, 164, 161, 160), (168, 166, 154, 159), (707, 706, 173, 172), (176, 177, 709, 708), (174, 175, 170, 171), (190, 723, 188, 719), (192, 181, 178, 189), (199, 184, 197, 200), (718, 187, 720, 717), (722, 193, 724, 721), (180, 191, 186, 179), (725, 182, 183, 194), (711, 712, 714, 713), (185, 715, 195, 196), (710, 198, 201, 716), (208, 209, 202, 203, 210, 211), (207, 206, 213, 212, 205, 204), (726, 730, 728, 727), (216, 729, 733, 732), (218, 734, 736, 735), (220, 737, 739, 738), (217, 731, 742, 740, 221, 219), (222, 223, 743, 741), (224, 225, 215, 214), (744, 748, 746, 745), (228, 747, 751, 750), (230, 752, 754, 753), (232, 755, 757, 756), (229, 749, 760, 758, 233, 231), (234, 235, 761, 759), (236, 237, 227, 226), (762, 766, 764, 763), (240, 765, 769, 768), (242, 770, 772, 771), (244, 773, 775, 774), (241, 767, 778, 776, 245, 243), (246, 247, 779, 777), (248, 249, 239, 238), (780, 784, 782, 781), (252, 783, 787, 786), (254, 788, 790, 789), (256, 791, 793, 792), (253, 785, 796, 794, 257, 255), (258, 259, 797, 795), (260, 261, 251, 250), (798, 802, 800, 799), (264, 801, 805, 804), (266, 806, 808, 807), (268, 809, 811, 810), (265, 803, 814, 812, 269, 267), (270, 271, 815, 813), (272, 273, 263, 262), (816, 820, 818, 817), (276, 819, 823, 822), (278, 824, 826, 825), (280, 827, 829, 828), (277, 821, 832, 830, 281, 279), (282, 283, 833, 831), (284, 285, 275, 274), (834, 838, 836, 835), (288, 837, 841, 840), (290, 842, 844, 843), (292, 845, 847, 846), (289, 839, 850, 848, 293, 291), (294, 295, 851, 849), (296, 297, 287, 286), (852, 856, 854, 853), (300, 855, 859, 858), (302, 860, 862, 861), (304, 863, 865, 864), (301, 857, 868, 866, 305, 303), (306, 307, 869, 867), (308, 309, 299, 298), (870, 874, 872, 871), (312, 873, 877, 876), (314, 878, 880, 879), (316, 881, 883, 882), (313, 875, 886, 884, 317, 315), (318, 319, 887, 885), (320, 321, 311, 310), (327, 322, 891, 326), (325, 328, 889, 888), (323, 339, 335, 890), (333, 332, 337, 334, 331, 330), (338, 336, 324, 329), (352, 905, 350, 901), (354, 343, 340, 351), (361, 346, 359, 362), (900, 349, 902, 899), (904, 355, 906, 903), (342, 353, 348, 341), (907, 344, 345, 356), (893, 894, 896, 895), (347, 897, 357, 358), (892, 360, 363, 898), (370, 371, 364, 365, 372, 373), (369, 368, 375, 374, 367, 366), (908, 912, 910, 909), (378, 911, 915, 914), (380, 916, 918, 917), (382, 919, 921, 920), (379, 913, 924, 922, 383, 381), (384, 385, 925, 923), (386, 387, 377, 376), (926, 930, 928, 927), (390, 929, 933, 932), (392, 934, 936, 935), (394, 937, 939, 938), (391, 931, 942, 940, 395, 393), (396, 397, 943, 941), (398, 399, 389, 388), (944, 948, 946, 945), (402, 947, 951, 950), (404, 952, 954, 953), (406, 955, 957, 956), (403, 949, 960, 958, 407, 405), (408, 409, 961, 959), (410, 411, 401, 400), (417, 412, 965, 416), (415, 418, 963, 962), (413, 429, 425, 964), (423, 422, 427, 424, 421, 420), (428, 426, 414, 419), (442, 979, 440, 975), (444, 433, 430, 441), (451, 436, 449, 452), (974, 439, 976, 973), (978, 445, 980, 977), (432, 443, 438, 431), (981, 434, 435, 446), (967, 968, 970, 969), (437, 971, 447, 448), (966, 450, 453, 972), (460, 461, 454, 455, 462, 463), (459, 458, 465, 464, 457, 456), (982, 986, 984, 983), (468, 985, 989, 988), (470, 990, 992, 991), (472, 993, 995, 994), (469, 987, 998, 996, 473, 471), (474, 475, 999, 997), (476, 477, 467, 466), (1000, 1004, 1002, 1001), (480, 1003, 1007, 1006), (482, 1008, 1010, 1009), (484, 1011, 1013, 1012), (481, 1005, 1016, 1014, 485, 483), (486, 487, 1017, 1015), (488, 489, 479, 478), (1018, 1022, 1020, 1019), (492, 1021, 1025, 1024), (494, 1026, 1028, 1027), (496, 1029, 1031, 1030), (493, 1023, 1034, 1032, 497, 495), (498, 499, 1035, 1033), (500, 501, 491, 490), (507, 502, 1039, 506), (505, 508, 1037, 1036), (503, 519, 515, 1038), (513, 512, 517, 514, 511, 510), (518, 516, 504, 509)])
_uv = me_g_g.uv_layers.new(name='UVMap')
_uv.uv.foreach_set('vector', [0.0, 0.09473, 1.211, 0.09473, 1.211, 0.125, 0.0, 0.125, 0.0, 0.09473, 1.211, 0.09473, 1.211, 0.125, 0.0, 0.125, 0.0, 0.00293, 0.6446, 0.002931, 0.6446, 0.03516, 0.0, 0.03516, 0.9185, 0.1992, 0.9043, 0.1992, 0.9043, 0.1875, 0.9185, 0.1875, 0.8966, 0.1992, 0.8714, 0.1992, 0.8656, 0.1875, 0.8966, 0.1875, 0.8369, 0.1875, 0.8966, 0.1875, 0.8966, 0.1992, 0.832, 0.1992, 0.9185, 0.1992, 0.9185, 0.1875, 0.9261, 0.1875, 0.9261, 0.1992, 0.9043, 0.1875, 0.9043, 0.1992, 0.8966, 0.1992, 0.8966, 0.1875, 0.9513, 0.1992, 0.9261, 0.1992, 0.9261, 0.1875, 0.9572, 0.1875, 0.9185, 0.1992, 0.9185, 0.1875, 0.9261, 0.1875, 0.9261, 0.1992, 0.9043, 0.1875, 0.9043, 0.1992, 0.8966, 0.1992, 0.8966, 0.1875, 0.9043, 0.1875, 0.9185, 0.1875, 0.9185, 0.1992, 0.9043, 0.1992, 0.9261, 0.1875, 0.9858, 0.1875, 0.9907, 0.1992, 0.9261, 0.1992, 0.7949, 0.64, 0.7866, 0.6261, 0.7866, 0.5547, 0.8198, 0.5547, 0.8198, 0.6261, 0.8115, 0.64, 0.7949, 0.6401, 0.7866, 0.6261, 0.7866, 0.4219, 0.8198, 0.4219, 0.8198, 0.6261, 0.8115, 0.6401, 0.5474, 0.1816, 0.5488, 0.1768, 0.5532, 0.1924, 0.5503, 0.1914, 0.5552, 0.1963, 0.5532, 0.1924, 0.562, 0.1924, 0.5601, 0.1963, 0.5649, 0.1914, 0.562, 0.1924, 0.5664, 0.1768, 0.5679, 0.1816, 0.5679, 0.1719, 0.5664, 0.1768, 0.5625, 0.1611, 0.5654, 0.1621, 0.5532, 0.1924, 0.5488, 0.1768, 0.5532, 0.1611, 0.5625, 0.1611, 0.5664, 0.1768, 0.562, 0.1924, 0.5605, 0.1572, 0.5625, 0.1611, 0.5532, 0.1611, 0.5552, 0.1572, 0.5503, 0.1621, 0.5532, 0.1611, 0.5488, 0.1768, 0.5474, 0.1709, 0.5684, 0.1816, 0.5698, 0.1768, 0.5742, 0.1924, 0.5713, 0.1914, 0.5762, 0.1963, 0.5742, 0.1924, 0.583, 0.1924, 0.5811, 0.1963, 0.5859, 0.1914, 0.583, 0.1924, 0.5874, 0.1768, 0.5889, 0.1816, 0.5889, 0.1719, 0.5874, 0.1768, 0.5835, 0.1611, 0.5864, 0.1621, 0.5742, 0.1924, 0.5698, 0.1768, 0.5742, 0.1611, 0.5835, 0.1611, 0.5874, 0.1768, 0.583, 0.1924, 0.5815, 0.1572, 0.5835, 0.1611, 0.5742, 0.1611, 0.5762, 0.1572, 0.5713, 0.1621, 0.5742, 0.1611, 0.5698, 0.1768, 0.5684, 0.1709, 0.5264, 0.1816, 0.5278, 0.1768, 0.5322, 0.1924, 0.5293, 0.1914, 0.5342, 0.1963, 0.5322, 0.1924, 0.541, 0.1924, 0.5391, 0.1963, 0.5439, 0.1914, 0.541, 0.1924, 0.5454, 0.1768, 0.5469, 0.1816, 0.5469, 0.1719, 0.5454, 0.1768, 0.5415, 0.1611, 0.5444, 0.1621, 0.5322, 0.1924, 0.5278, 0.1768, 0.5322, 0.1611, 0.5415, 0.1611, 0.5454, 0.1768, 0.541, 0.1924, 0.5396, 0.1572, 0.5415, 0.1611, 0.5322, 0.1611, 0.5342, 0.1572, 0.5293, 0.1621, 0.5322, 0.1611, 0.5278, 0.1768, 0.5264, 0.1709, 0.5684, 0.1816, 0.5698, 0.1768, 0.5742, 0.1924, 0.5713, 0.1914, 0.5762, 0.1963, 0.5742, 0.1924, 0.583, 0.1924, 0.5811, 0.1963, 0.5859, 0.1914, 0.583, 0.1924, 0.5874, 0.1768, 0.5889, 0.1816, 0.5889, 0.1719, 0.5874, 0.1768, 0.5835, 0.1611, 0.5864, 0.1621, 0.5742, 0.1924, 0.5698, 0.1768, 0.5742, 0.1611, 0.5835, 0.1611, 0.5874, 0.1768, 0.583, 0.1924, 0.5815, 0.1572, 0.5835, 0.1611, 0.5742, 0.1611, 0.5762, 0.1572, 0.5713, 0.1621, 0.5742, 0.1611, 0.5698, 0.1768, 0.5684, 0.1709, 0.5684, 0.1816, 0.5698, 0.1768, 0.5742, 0.1924, 0.5713, 0.1914, 0.5762, 0.1963, 0.5742, 0.1924, 0.583, 0.1924, 0.5811, 0.1963, 0.5859, 0.1914, 0.583, 0.1924, 0.5874, 0.1768, 0.5889, 0.1816, 0.5889, 0.1719, 0.5874, 0.1768, 0.5835, 0.1611, 0.5864, 0.1621, 0.5742, 0.1924, 0.5698, 0.1768, 0.5742, 0.1611, 0.5835, 0.1611, 0.5874, 0.1768, 0.583, 0.1924, 0.5815, 0.1572, 0.5835, 0.1611, 0.5742, 0.1611, 0.5762, 0.1572, 0.5713, 0.1621, 0.5742, 0.1611, 0.5698, 0.1768, 0.5684, 0.1709, 0.5684, 0.1816, 0.5698, 0.1768, 0.5742, 0.1924, 0.5713, 0.1914, 0.5762, 0.1963, 0.5742, 0.1924, 0.583, 0.1924, 0.5811, 0.1963, 0.5859, 0.1914, 0.583, 0.1924, 0.5874, 0.1768, 0.5889, 0.1816, 0.5889, 0.1719, 0.5874, 0.1768, 0.5835, 0.1611, 0.5864, 0.1621, 0.5742, 0.1924, 0.5698, 0.1768, 0.5742, 0.1611, 0.5835, 0.1611, 0.5874, 0.1768, 0.583, 0.1924, 0.5815, 0.1572, 0.5835, 0.1611, 0.5742, 0.1611, 0.5762, 0.1572, 0.5713, 0.1621, 0.5742, 0.1611, 0.5698, 0.1768, 0.5684, 0.1709, 0.5684, 0.1816, 0.5698, 0.1768, 0.5742, 0.1924, 0.5713, 0.1914, 0.5762, 0.1963, 0.5742, 0.1924, 0.583, 0.1924, 0.5811, 0.1963, 0.5859, 0.1914, 0.583, 0.1924, 0.5874, 0.1768, 0.5889, 0.1816, 0.5889, 0.1719, 0.5874, 0.1768, 0.5835, 0.1611, 0.5864, 0.1621, 0.5742, 0.1924, 0.5698, 0.1768, 0.5742, 0.1611, 0.5835, 0.1611, 0.5874, 0.1768, 0.583, 0.1924, 0.5815, 0.1572, 0.5835, 0.1611, 0.5742, 0.1611, 0.5762, 0.1572, 0.5713, 0.1621, 0.5742, 0.1611, 0.5698, 0.1768, 0.5684, 0.1709, 0.5264, 0.1816, 0.5278, 0.1768, 0.5322, 0.1924, 0.5293, 0.1914, 0.5342, 0.1963, 0.5322, 0.1924, 0.541, 0.1924, 0.5391, 0.1963, 0.5439, 0.1914, 0.541, 0.1924, 0.5454, 0.1768, 0.5469, 0.1816, 0.5469, 0.1719, 0.5454, 0.1768, 0.5415, 0.1611, 0.5444, 0.1621, 0.5322, 0.1924, 0.5278, 0.1768, 0.5322, 0.1611, 0.5415, 0.1611, 0.5454, 0.1768, 0.541, 0.1924, 0.5396, 0.1572, 0.5415, 0.1611, 0.5322, 0.1611, 0.5342, 0.1572, 0.5293, 0.1621, 0.5322, 0.1611, 0.5278, 0.1768, 0.5264, 0.1709, 0.5684, 0.1816, 0.5698, 0.1768, 0.5742, 0.1924, 0.5713, 0.1914, 0.5762, 0.1963, 0.5742, 0.1924, 0.583, 0.1924, 0.5811, 0.1963, 0.5859, 0.1914, 0.583, 0.1924, 0.5874, 0.1768, 0.5889, 0.1816, 0.5889, 0.1719, 0.5874, 0.1768, 0.5835, 0.1611, 0.5864, 0.1621, 0.5742, 0.1924, 0.5698, 0.1768, 0.5742, 0.1611, 0.5835, 0.1611, 0.5874, 0.1768, 0.583, 0.1924, 0.5815, 0.1572, 0.5835, 0.1611, 0.5742, 0.1611, 0.5762, 0.1572, 0.5713, 0.1621, 0.5742, 0.1611, 0.5698, 0.1768, 0.5684, 0.1709, 0.9185, 0.1992, 0.9185, 0.1875, 0.9261, 0.1875, 0.9261, 0.1992, 0.9043, 0.1875, 0.9043, 0.1992, 0.8966, 0.1992, 0.8966, 0.1875, 0.9261, 0.1875, 0.9426, 0.1875, 0.9421, 0.1992, 0.9261, 0.1992, 0.7949, 0.6387, 0.7866, 0.625, 0.7866, 0.4697, 0.8198, 0.4697, 0.8198, 0.625, 0.8115, 0.6387, 0.8807, 0.1992, 0.8802, 0.1875, 0.8966, 0.1875, 0.8966, 0.1992, 0.0, 0.09473, 1.211, 0.09473, 1.211, 0.125, 0.0, 0.125, 0.0, 0.09473, 1.211, 0.09473, 1.211, 0.125, 0.0, 0.125, 0.0, 0.00293, 0.6446, 0.002931, 0.6446, 0.03516, 0.0, 0.03516, 0.9185, 0.1992, 0.9043, 0.1992, 0.9043, 0.1875, 0.9185, 0.1875, 0.8966, 0.1992, 0.8714, 0.1992, 0.8656, 0.1875, 0.8966, 0.1875, 0.8369, 0.1875, 0.8966, 0.1875, 0.8966, 0.1992, 0.832, 0.1992, 0.9185, 0.1992, 0.9185, 0.1875, 0.9261, 0.1875, 0.9261, 0.1992, 0.9043, 0.1875, 0.9043, 0.1992, 0.8966, 0.1992, 0.8966, 0.1875, 0.9513, 0.1992, 0.9261, 0.1992, 0.9261, 0.1875, 0.9572, 0.1875, 0.9185, 0.1992, 0.9185, 0.1875, 0.9261, 0.1875, 0.9261, 0.1992, 0.9043, 0.1875, 0.9043, 0.1992, 0.8966, 0.1992, 0.8966, 0.1875, 0.9043, 0.1875, 0.9185, 0.1875, 0.9185, 0.1992, 0.9043, 0.1992, 0.9261, 0.1875, 0.9858, 0.1875, 0.9907, 0.1992, 0.9261, 0.1992, 0.7949, 0.64, 0.7866, 0.6261, 0.7866, 0.5547, 0.8198, 0.5547, 0.8198, 0.6261, 0.8115, 0.64, 0.7949, 0.6401, 0.7866, 0.6261, 0.7866, 0.4219, 0.8198, 0.4219, 0.8198, 0.6261, 0.8115, 0.6401, 0.5474, 0.1816, 0.5488, 0.1768, 0.5532, 0.1924, 0.5503, 0.1914, 0.5552, 0.1963, 0.5532, 0.1924, 0.562, 0.1924, 0.5601, 0.1963, 0.5649, 0.1914, 0.562, 0.1924, 0.5664, 0.1768, 0.5679, 0.1816, 0.5679, 0.1719, 0.5664, 0.1768, 0.5625, 0.1611, 0.5654, 0.1621, 0.5532, 0.1924, 0.5488, 0.1768, 0.5532, 0.1611, 0.5625, 0.1611, 0.5664, 0.1768, 0.562, 0.1924, 0.5605, 0.1572, 0.5625, 0.1611, 0.5532, 0.1611, 0.5552, 0.1572, 0.5503, 0.1621, 0.5532, 0.1611, 0.5488, 0.1768, 0.5474, 0.1709, 0.5684, 0.1816, 0.5698, 0.1768, 0.5742, 0.1924, 0.5713, 0.1914, 0.5762, 0.1963, 0.5742, 0.1924, 0.583, 0.1924, 0.5811, 0.1963, 0.5859, 0.1914, 0.583, 0.1924, 0.5874, 0.1768, 0.5889, 0.1816, 0.5889, 0.1719, 0.5874, 0.1768, 0.5835, 0.1611, 0.5864, 0.1621, 0.5742, 0.1924, 0.5698, 0.1768, 0.5742, 0.1611, 0.5835, 0.1611, 0.5874, 0.1768, 0.583, 0.1924, 0.5815, 0.1572, 0.5835, 0.1611, 0.5742, 0.1611, 0.5762, 0.1572, 0.5713, 0.1621, 0.5742, 0.1611, 0.5698, 0.1768, 0.5684, 0.1709, 0.5264, 0.1816, 0.5278, 0.1768, 0.5322, 0.1924, 0.5293, 0.1914, 0.5342, 0.1963, 0.5322, 0.1924, 0.541, 0.1924, 0.5391, 0.1963, 0.5439, 0.1914, 0.541, 0.1924, 0.5454, 0.1768, 0.5469, 0.1816, 0.5469, 0.1719, 0.5454, 0.1768, 0.5415, 0.1611, 0.5444, 0.1621, 0.5322, 0.1924, 0.5278, 0.1768, 0.5322, 0.1611, 0.5415, 0.1611, 0.5454, 0.1768, 0.541, 0.1924, 0.5396, 0.1572, 0.5415, 0.1611, 0.5322, 0.1611, 0.5342, 0.1572, 0.5293, 0.1621, 0.5322, 0.1611, 0.5278, 0.1768, 0.5264, 0.1709, 0.5684, 0.1816, 0.5698, 0.1768, 0.5742, 0.1924, 0.5713, 0.1914, 0.5762, 0.1963, 0.5742, 0.1924, 0.583, 0.1924, 0.5811, 0.1963, 0.5859, 0.1914, 0.583, 0.1924, 0.5874, 0.1768, 0.5889, 0.1816, 0.5889, 0.1719, 0.5874, 0.1768, 0.5835, 0.1611, 0.5864, 0.1621, 0.5742, 0.1924, 0.5698, 0.1768, 0.5742, 0.1611, 0.5835, 0.1611, 0.5874, 0.1768, 0.583, 0.1924, 0.5815, 0.1572, 0.5835, 0.1611, 0.5742, 0.1611, 0.5762, 0.1572, 0.5713, 0.1621, 0.5742, 0.1611, 0.5698, 0.1768, 0.5684, 0.1709, 0.5684, 0.1816, 0.5698, 0.1768, 0.5742, 0.1924, 0.5713, 0.1914, 0.5762, 0.1963, 0.5742, 0.1924, 0.583, 0.1924, 0.5811, 0.1963, 0.5859, 0.1914, 0.583, 0.1924, 0.5874, 0.1768, 0.5889, 0.1816, 0.5889, 0.1719, 0.5874, 0.1768, 0.5835, 0.1611, 0.5864, 0.1621, 0.5742, 0.1924, 0.5698, 0.1768, 0.5742, 0.1611, 0.5835, 0.1611, 0.5874, 0.1768, 0.583, 0.1924, 0.5815, 0.1572, 0.5835, 0.1611, 0.5742, 0.1611, 0.5762, 0.1572, 0.5713, 0.1621, 0.5742, 0.1611, 0.5698, 0.1768, 0.5684, 0.1709, 0.5684, 0.1816, 0.5698, 0.1768, 0.5742, 0.1924, 0.5713, 0.1914, 0.5762, 0.1963, 0.5742, 0.1924, 0.583, 0.1924, 0.5811, 0.1963, 0.5859, 0.1914, 0.583, 0.1924, 0.5874, 0.1768, 0.5889, 0.1816, 0.5889, 0.1719, 0.5874, 0.1768, 0.5835, 0.1611, 0.5864, 0.1621, 0.5742, 0.1924, 0.5698, 0.1768, 0.5742, 0.1611, 0.5835, 0.1611, 0.5874, 0.1768, 0.583, 0.1924, 0.5815, 0.1572, 0.5835, 0.1611, 0.5742, 0.1611, 0.5762, 0.1572, 0.5713, 0.1621, 0.5742, 0.1611, 0.5698, 0.1768, 0.5684, 0.1709, 0.5684, 0.1816, 0.5698, 0.1768, 0.5742, 0.1924, 0.5713, 0.1914, 0.5762, 0.1963, 0.5742, 0.1924, 0.583, 0.1924, 0.5811, 0.1963, 0.5859, 0.1914, 0.583, 0.1924, 0.5874, 0.1768, 0.5889, 0.1816, 0.5889, 0.1719, 0.5874, 0.1768, 0.5835, 0.1611, 0.5864, 0.1621, 0.5742, 0.1924, 0.5698, 0.1768, 0.5742, 0.1611, 0.5835, 0.1611, 0.5874, 0.1768, 0.583, 0.1924, 0.5815, 0.1572, 0.5835, 0.1611, 0.5742, 0.1611, 0.5762, 0.1572, 0.5713, 0.1621, 0.5742, 0.1611, 0.5698, 0.1768, 0.5684, 0.1709, 0.5264, 0.1816, 0.5278, 0.1768, 0.5322, 0.1924, 0.5293, 0.1914, 0.5342, 0.1963, 0.5322, 0.1924, 0.541, 0.1924, 0.5391, 0.1963, 0.5439, 0.1914, 0.541, 0.1924, 0.5454, 0.1768, 0.5469, 0.1816, 0.5469, 0.1719, 0.5454, 0.1768, 0.5415, 0.1611, 0.5444, 0.1621, 0.5322, 0.1924, 0.5278, 0.1768, 0.5322, 0.1611, 0.5415, 0.1611, 0.5454, 0.1768, 0.541, 0.1924, 0.5396, 0.1572, 0.5415, 0.1611, 0.5322, 0.1611, 0.5342, 0.1572, 0.5293, 0.1621, 0.5322, 0.1611, 0.5278, 0.1768, 0.5264, 0.1709, 0.5684, 0.1816, 0.5698, 0.1768, 0.5742, 0.1924, 0.5713, 0.1914, 0.5762, 0.1963, 0.5742, 0.1924, 0.583, 0.1924, 0.5811, 0.1963, 0.5859, 0.1914, 0.583, 0.1924, 0.5874, 0.1768, 0.5889, 0.1816, 0.5889, 0.1719, 0.5874, 0.1768, 0.5835, 0.1611, 0.5864, 0.1621, 0.5742, 0.1924, 0.5698, 0.1768, 0.5742, 0.1611, 0.5835, 0.1611, 0.5874, 0.1768, 0.583, 0.1924, 0.5815, 0.1572, 0.5835, 0.1611, 0.5742, 0.1611, 0.5762, 0.1572, 0.5713, 0.1621, 0.5742, 0.1611, 0.5698, 0.1768, 0.5684, 0.1709, 0.9185, 0.1992, 0.9185, 0.1875, 0.9261, 0.1875, 0.9261, 0.1992, 0.9043, 0.1875, 0.9043, 0.1992, 0.8966, 0.1992, 0.8966, 0.1875, 0.9261, 0.1875, 0.9426, 0.1875, 0.9421, 0.1992, 0.9261, 0.1992, 0.7949, 0.6387, 0.7866, 0.625, 0.7866, 0.4697, 0.8198, 0.4697, 0.8198, 0.625, 0.8115, 0.6387, 0.8807, 0.1992, 0.8802, 0.1875, 0.8966, 0.1875, 0.8966, 0.1992, 0.9185, 0.1992, 0.9043, 0.1992, 0.9043, 0.1875, 0.9185, 0.1875, 0.8966, 0.1992, 0.8714, 0.1992, 0.8656, 0.1875, 0.8966, 0.1875, 0.8369, 0.1875, 0.8966, 0.1875, 0.8966, 0.1992, 0.832, 0.1992, 0.9185, 0.1992, 0.9185, 0.1875, 0.9261, 0.1875, 0.9261, 0.1992, 0.9043, 0.1875, 0.9043, 0.1992, 0.8966, 0.1992, 0.8966, 0.1875, 0.9513, 0.1992, 0.9261, 0.1992, 0.9261, 0.1875, 0.9572, 0.1875, 0.9185, 0.1992, 0.9185, 0.1875, 0.9261, 0.1875, 0.9261, 0.1992, 0.9043, 0.1875, 0.9043, 0.1992, 0.8966, 0.1992, 0.8966, 0.1875, 0.9043, 0.1875, 0.9185, 0.1875, 0.9185, 0.1992, 0.9043, 0.1992, 0.9261, 0.1875, 0.9858, 0.1875, 0.9907, 0.1992, 0.9261, 0.1992, 0.7949, 0.64, 0.7866, 0.6261, 0.7866, 0.5547, 0.8198, 0.5547, 0.8198, 0.6261, 0.8115, 0.64, 0.7949, 0.6406, 0.7866, 0.626, 0.7866, 0.4951, 0.8198, 0.4951, 0.8198, 0.626, 0.8115, 0.6406, 0.5684, 0.1816, 0.5698, 0.1768, 0.5742, 0.1924, 0.5713, 0.1914, 0.5762, 0.1963, 0.5742, 0.1924, 0.583, 0.1924, 0.5811, 0.1963, 0.5859, 0.1914, 0.583, 0.1924, 0.5874, 0.1768, 0.5889, 0.1816, 0.5889, 0.1719, 0.5874, 0.1768, 0.5835, 0.1611, 0.5864, 0.1621, 0.5742, 0.1924, 0.5698, 0.1768, 0.5742, 0.1611, 0.5835, 0.1611, 0.5874, 0.1768, 0.583, 0.1924, 0.5815, 0.1572, 0.5835, 0.1611, 0.5742, 0.1611, 0.5762, 0.1572, 0.5713, 0.1621, 0.5742, 0.1611, 0.5698, 0.1768, 0.5684, 0.1709, 0.5264, 0.1816, 0.5278, 0.1768, 0.5322, 0.1924, 0.5293, 0.1914, 0.5342, 0.1963, 0.5322, 0.1924, 0.541, 0.1924, 0.5391, 0.1963, 0.5439, 0.1914, 0.541, 0.1924, 0.5454, 0.1768, 0.5469, 0.1816, 0.5469, 0.1719, 0.5454, 0.1768, 0.5415, 0.1611, 0.5444, 0.1621, 0.5322, 0.1924, 0.5278, 0.1768, 0.5322, 0.1611, 0.5415, 0.1611, 0.5454, 0.1768, 0.541, 0.1924, 0.5396, 0.1572, 0.5415, 0.1611, 0.5322, 0.1611, 0.5342, 0.1572, 0.5293, 0.1621, 0.5322, 0.1611, 0.5278, 0.1768, 0.5264, 0.1709, 0.5684, 0.1816, 0.5698, 0.1768, 0.5742, 0.1924, 0.5713, 0.1914, 0.5762, 0.1963, 0.5742, 0.1924, 0.583, 0.1924, 0.5811, 0.1963, 0.5859, 0.1914, 0.583, 0.1924, 0.5874, 0.1768, 0.5889, 0.1816, 0.5889, 0.1719, 0.5874, 0.1768, 0.5835, 0.1611, 0.5864, 0.1621, 0.5742, 0.1924, 0.5698, 0.1768, 0.5742, 0.1611, 0.5835, 0.1611, 0.5874, 0.1768, 0.583, 0.1924, 0.5815, 0.1572, 0.5835, 0.1611, 0.5742, 0.1611, 0.5762, 0.1572, 0.5713, 0.1621, 0.5742, 0.1611, 0.5698, 0.1768, 0.5684, 0.1709, 0.9185, 0.1992, 0.9185, 0.1875, 0.9261, 0.1875, 0.9261, 0.1992, 0.9043, 0.1875, 0.9043, 0.1992, 0.8966, 0.1992, 0.8966, 0.1875, 0.9261, 0.1875, 0.9426, 0.1875, 0.9421, 0.1992, 0.9261, 0.1992, 0.7949, 0.6387, 0.7866, 0.625, 0.7866, 0.4697, 0.8198, 0.4697, 0.8198, 0.625, 0.8115, 0.6387, 0.8807, 0.1992, 0.8802, 0.1875, 0.8966, 0.1875, 0.8966, 0.1992, 0.9185, 0.1992, 0.9043, 0.1992, 0.9043, 0.1875, 0.9185, 0.1875, 0.8966, 0.1992, 0.8714, 0.1992, 0.8656, 0.1875, 0.8966, 0.1875, 0.8369, 0.1875, 0.8966, 0.1875, 0.8966, 0.1992, 0.832, 0.1992, 0.9185, 0.1992, 0.9185, 0.1875, 0.9261, 0.1875, 0.9261, 0.1992, 0.9043, 0.1875, 0.9043, 0.1992, 0.8966, 0.1992, 0.8966, 0.1875, 0.9513, 0.1992, 0.9261, 0.1992, 0.9261, 0.1875, 0.9572, 0.1875, 0.9185, 0.1992, 0.9185, 0.1875, 0.9261, 0.1875, 0.9261, 0.1992, 0.9043, 0.1875, 0.9043, 0.1992, 0.8966, 0.1992, 0.8966, 0.1875, 0.9043, 0.1875, 0.9185, 0.1875, 0.9185, 0.1992, 0.9043, 0.1992, 0.9261, 0.1875, 0.9858, 0.1875, 0.9907, 0.1992, 0.9261, 0.1992, 0.7949, 0.64, 0.7866, 0.6261, 0.7866, 0.5547, 0.8198, 0.5547, 0.8198, 0.6261, 0.8115, 0.64, 0.7949, 0.6406, 0.7866, 0.626, 0.7866, 0.4951, 0.8198, 0.4951, 0.8198, 0.626, 0.8115, 0.6406, 0.5684, 0.1816, 0.5698, 0.1768, 0.5742, 0.1924, 0.5713, 0.1914, 0.5762, 0.1963, 0.5742, 0.1924, 0.583, 0.1924, 0.5811, 0.1963, 0.5859, 0.1914, 0.583, 0.1924, 0.5874, 0.1768, 0.5889, 0.1816, 0.5889, 0.1719, 0.5874, 0.1768, 0.5835, 0.1611, 0.5864, 0.1621, 0.5742, 0.1924, 0.5698, 0.1768, 0.5742, 0.1611, 0.5835, 0.1611, 0.5874, 0.1768, 0.583, 0.1924, 0.5815, 0.1572, 0.5835, 0.1611, 0.5742, 0.1611, 0.5762, 0.1572, 0.5713, 0.1621, 0.5742, 0.1611, 0.5698, 0.1768, 0.5684, 0.1709, 0.5264, 0.1816, 0.5278, 0.1768, 0.5322, 0.1924, 0.5293, 0.1914, 0.5342, 0.1963, 0.5322, 0.1924, 0.541, 0.1924, 0.5391, 0.1963, 0.5439, 0.1914, 0.541, 0.1924, 0.5454, 0.1768, 0.5469, 0.1816, 0.5469, 0.1719, 0.5454, 0.1768, 0.5415, 0.1611, 0.5444, 0.1621, 0.5322, 0.1924, 0.5278, 0.1768, 0.5322, 0.1611, 0.5415, 0.1611, 0.5454, 0.1768, 0.541, 0.1924, 0.5396, 0.1572, 0.5415, 0.1611, 0.5322, 0.1611, 0.5342, 0.1572, 0.5293, 0.1621, 0.5322, 0.1611, 0.5278, 0.1768, 0.5264, 0.1709, 0.5684, 0.1816, 0.5698, 0.1768, 0.5742, 0.1924, 0.5713, 0.1914, 0.5762, 0.1963, 0.5742, 0.1924, 0.583, 0.1924, 0.5811, 0.1963, 0.5859, 0.1914, 0.583, 0.1924, 0.5874, 0.1768, 0.5889, 0.1816, 0.5889, 0.1719, 0.5874, 0.1768, 0.5835, 0.1611, 0.5864, 0.1621, 0.5742, 0.1924, 0.5698, 0.1768, 0.5742, 0.1611, 0.5835, 0.1611, 0.5874, 0.1768, 0.583, 0.1924, 0.5815, 0.1572, 0.5835, 0.1611, 0.5742, 0.1611, 0.5762, 0.1572, 0.5713, 0.1621, 0.5742, 0.1611, 0.5698, 0.1768, 0.5684, 0.1709, 0.9185, 0.1992, 0.9185, 0.1875, 0.9261, 0.1875, 0.9261, 0.1992, 0.9043, 0.1875, 0.9043, 0.1992, 0.8966, 0.1992, 0.8966, 0.1875, 0.9261, 0.1875, 0.9426, 0.1875, 0.9421, 0.1992, 0.9261, 0.1992, 0.7949, 0.6387, 0.7866, 0.625, 0.7866, 0.4697, 0.8198, 0.4697, 0.8198, 0.625, 0.8115, 0.6387, 0.8807, 0.1992, 0.8802, 0.1875, 0.8966, 0.1875, 0.8966, 0.1992])
_ca = me_g_g.color_attributes.new('Col', 'BYTE_COLOR', 'CORNER')
_ca.data.foreach_set('color', [1.0, 1.0, 1.0, 1.0, 1.0, 1.0, 1.0, 1.0, 1.0, 1.0, 1.0, 1.0, 1.0, 1.0, 1.0, 1.0, 1.0, 1.0, 1.0, 1.0, 1.0, 1.0, 1.0, 1.0, 1.0, 1.0, 1.0, 1.0, 1.0, 1.0, 1.0, 1.0, 1.0, 1.0, 1.0, 1.0, 1.0, 1.0, 1.0, 1.0, 1.0, 1.0, 1.0, 1.0, 1.0, 1.0, 1.0, 1.0, 1.0, 1.0, 1.0, 1.0, 1.0, 1.0, 1.0, 1.0, 1.0, 1.0, 1.0, 1.0, 1.0, 1.0, 1.0, 1.0, 1.0, 1.0, 1.0, 1.0, 1.0, 1.0, 1.0, 1.0, 1.0, 1.0, 1.0, 1.0, 1.0, 1.0, 1.0, 1.0, 1.0, 1.0, 1.0, 1.0, 1.0, 1.0, 1.0, 1.0, 1.0, 1.0, 1.0, 1.0, 1.0, 1.0, 1.0, 1.0, 1.0, 1.0, 1.0, 1.0, 1.0, 1.0, 1.0, 1.0, 1.0, 1.0, 1.0, 1.0, 1.0, 1.0, 1.0, 1.0, 1.0, 1.0, 1.0, 1.0, 1.0, 1.0, 1.0, 1.0, 1.0, 1.0, 1.0, 1.0, 1.0, 1.0, 1.0, 1.0, 1.0, 1.0, 1.0, 1.0, 1.0, 1.0, 1.0, 1.0, 1.0, 1.0, 1.0, 1.0, 1.0, 1.0, 1.0, 1.0, 1.0, 1.0, 1.0, 1.0, 1.0, 1.0, 1.0, 1.0, 1.0, 1.0, 1.0, 1.0, 1.0, 1.0, 1.0, 1.0, 1.0, 1.0, 1.0, 1.0, 1.0, 1.0, 1.0, 1.0, 1.0, 1.0, 1.0, 1.0, 1.0, 1.0, 1.0, 1.0, 1.0, 1.0, 1.0, 1.0, 1.0, 1.0, 1.0, 1.0, 1.0, 1.0, 1.0, 1.0, 1.0, 1.0, 1.0, 1.0, 1.0, 1.0, 1.0, 1.0, 1.0, 1.0, 1.0, 1.0, 1.0, 1.0, 1.0, 1.0, 1.0, 1.0, 1.0, 1.0, 1.0, 1.0, 1.0, 1.0, 1.0, 1.0, 1.0, 1.0, 1.0, 1.0, 1.0, 1.0, 1.0, 1.0, 1.0, 1.0, 1.0, 1.0, 1.0, 1.0, 1.0, 1.0, 1.0, 1.0, 1.0, 1.0, 1.0, 1.0, 1.0, 1.0, 1.0, 1.0, 1.0, 1.0, 1.0, 1.0, 1.0, 1.0, 1.0, 1.0, 1.0, 1.0, 1.0, 1.0, 1.0, 1.0, 1.0, 1.0, 1.0, 1.0, 1.0, 1.0, 1.0, 1.0, 1.0, 1.0, 1.0, 1.0, 1.0, 1.0, 1.0, 1.0, 1.0, 1.0, 1.0, 1.0, 1.0, 1.0, 1.0, 1.0, 1.0, 1.0, 1.0, 1.0, 1.0, 1.0, 1.0, 1.0, 1.0, 1.0, 1.0, 1.0, 1.0, 1.0, 1.0, 1.0, 1.0, 1.0, 1.0, 1.0, 1.0, 1.0, 1.0, 1.0, 1.0, 1.0, 1.0, 1.0, 1.0, 1.0, 1.0, 1.0, 1.0, 1.0, 1.0, 1.0, 1.0, 1.0, 1.0, 1.0, 1.0, 1.0, 1.0, 1.0, 1.0, 1.0, 1.0, 1.0, 1.0, 1.0, 1.0, 1.0, 1.0, 1.0, 1.0, 1.0, 1.0, 1.0, 1.0, 1.0, 1.0, 1.0, 1.0, 1.0, 1.0, 1.0, 1.0, 1.0, 1.0, 1.0, 1.0, 1.0, 1.0, 1.0, 1.0, 1.0, 1.0, 1.0, 1.0, 1.0, 1.0, 1.0, 1.0, 1.0, 1.0, 1.0, 1.0, 1.0, 1.0, 1.0, 1.0, 1.0, 1.0, 1.0, 1.0, 1.0, 1.0, 1.0, 1.0, 1.0, 1.0, 1.0, 1.0, 1.0, 1.0, 1.0, 1.0, 1.0, 1.0, 1.0, 1.0, 1.0, 1.0, 1.0, 1.0, 1.0, 1.0, 1.0, 1.0, 1.0, 1.0, 1.0, 1.0, 1.0, 1.0, 1.0, 1.0, 1.0, 1.0, 1.0, 1.0, 1.0, 1.0, 1.0, 1.0, 1.0, 1.0, 1.0, 1.0, 1.0, 1.0, 1.0, 1.0, 1.0, 1.0, 1.0, 1.0, 1.0, 1.0, 1.0, 1.0, 1.0, 1.0, 1.0, 1.0, 1.0, 1.0, 1.0, 1.0, 1.0, 1.0, 1.0, 1.0, 1.0, 1.0, 1.0, 1.0, 1.0, 1.0, 1.0, 1.0, 1.0, 1.0, 1.0, 1.0, 1.0, 1.0, 1.0, 1.0, 1.0, 1.0, 1.0, 1.0, 1.0, 1.0, 1.0, 1.0, 1.0, 1.0, 1.0, 1.0, 1.0, 1.0, 1.0, 1.0, 1.0, 1.0, 1.0, 1.0, 1.0, 1.0, 1.0, 1.0, 1.0, 1.0, 1.0, 1.0, 1.0, 1.0, 1.0, 1.0, 1.0, 1.0, 1.0, 1.0, 1.0, 1.0, 1.0, 1.0, 1.0, 1.0, 1.0, 1.0, 1.0, 1.0, 1.0, 1.0, 1.0, 1.0, 1.0, 1.0, 1.0, 1.0, 1.0, 1.0, 1.0, 1.0, 1.0, 1.0, 1.0, 1.0, 1.0, 1.0, 1.0, 1.0, 1.0, 1.0, 1.0, 1.0, 1.0, 1.0, 1.0, 1.0, 1.0, 1.0, 1.0, 1.0, 1.0, 1.0, 1.0, 1.0, 1.0, 1.0, 1.0, 1.0, 1.0, 1.0, 1.0, 1.0, 1.0, 1.0, 1.0, 1.0, 1.0, 1.0, 1.0, 1.0, 1.0, 1.0, 1.0, 1.0, 1.0, 1.0, 1.0, 1.0, 1.0, 1.0, 1.0, 1.0, 1.0, 1.0, 1.0, 1.0, 1.0, 1.0, 1.0, 1.0, 1.0, 1.0, 1.0, 1.0, 1.0, 1.0, 1.0, 1.0, 1.0, 1.0, 1.0, 1.0, 1.0, 1.0, 1.0, 1.0, 1.0, 1.0, 1.0, 1.0, 1.0, 1.0, 1.0, 1.0, 1.0, 1.0, 1.0, 1.0, 1.0, 1.0, 1.0, 1.0, 1.0, 1.0, 1.0, 1.0, 1.0, 1.0, 1.0, 1.0, 1.0, 1.0, 1.0, 1.0, 1.0, 1.0, 1.0, 1.0, 1.0, 1.0, 1.0, 1.0, 1.0, 1.0, 1.0, 1.0, 1.0, 1.0, 1.0, 1.0, 1.0, 1.0, 1.0, 1.0, 1.0, 1.0, 1.0, 1.0, 1.0, 1.0, 1.0, 1.0, 1.0, 1.0, 1.0, 1.0, 1.0, 1.0, 1.0, 1.0, 1.0, 1.0, 1.0, 1.0, 1.0, 1.0, 1.0, 1.0, 1.0, 1.0, 1.0, 1.0, 1.0, 1.0, 1.0, 1.0, 1.0, 1.0, 1.0, 1.0, 1.0, 1.0, 1.0, 1.0, 1.0, 1.0, 1.0, 1.0, 1.0, 1.0, 1.0, 1.0, 1.0, 1.0, 1.0, 1.0, 1.0, 1.0, 1.0, 1.0, 1.0, 1.0, 1.0, 1.0, 1.0, 1.0, 1.0, 1.0, 1.0, 1.0, 1.0, 1.0, 1.0, 1.0, 1.0, 1.0, 1.0, 1.0, 1.0, 1.0, 1.0, 1.0, 1.0, 1.0, 1.0, 1.0, 1.0, 1.0, 1.0, 1.0, 1.0, 1.0, 1.0, 1.0, 1.0, 1.0, 1.0, 1.0, 1.0, 1.0, 1.0, 1.0, 1.0, 1.0, 1.0, 1.0, 1.0, 1.0, 1.0, 1.0, 1.0, 1.0, 1.0, 1.0, 1.0, 1.0, 1.0, 1.0, 1.0, 1.0, 1.0, 1.0, 1.0, 1.0, 1.0, 1.0, 1.0, 1.0, 1.0, 1.0, 1.0, 1.0, 1.0, 1.0, 1.0, 1.0, 1.0, 1.0, 1.0, 1.0, 1.0, 1.0, 1.0, 1.0, 1.0, 1.0, 1.0, 1.0, 1.0, 1.0, 1.0, 1.0, 1.0, 1.0, 1.0, 1.0, 1.0, 1.0, 1.0, 1.0, 1.0, 1.0, 1.0, 1.0, 1.0, 1.0, 1.0, 1.0, 1.0, 1.0, 1.0, 1.0, 1.0, 1.0, 1.0, 1.0, 1.0, 1.0, 1.0, 1.0, 1.0, 1.0, 1.0, 1.0, 1.0, 1.0, 1.0, 1.0, 1.0, 1.0, 1.0, 1.0, 1.0, 1.0, 1.0, 1.0, 1.0, 1.0, 1.0, 1.0, 1.0, 1.0, 1.0, 1.0, 1.0, 1.0, 1.0, 1.0, 1.0, 1.0, 1.0, 1.0, 1.0, 1.0, 1.0, 1.0, 1.0, 1.0, 1.0, 1.0, 1.0, 1.0, 1.0, 1.0, 1.0, 1.0, 1.0, 1.0, 1.0, 1.0, 1.0, 1.0, 1.0, 1.0, 1.0, 1.0, 1.0, 1.0, 1.0, 1.0, 1.0, 1.0, 1.0, 1.0, 1.0, 1.0, 1.0, 1.0, 1.0, 1.0, 1.0, 1.0, 1.0, 1.0, 1.0, 1.0, 1.0, 1.0, 1.0, 1.0, 1.0, 1.0, 1.0, 1.0, 1.0, 1.0, 1.0, 1.0, 1.0, 1.0, 1.0, 1.0, 1.0, 1.0, 1.0, 1.0, 1.0, 1.0, 1.0, 1.0, 1.0, 1.0, 1.0, 1.0, 1.0, 1.0, 1.0, 1.0, 1.0, 1.0, 1.0, 1.0, 1.0, 1.0, 1.0, 1.0, 1.0, 1.0, 1.0, 1.0, 1.0, 1.0, 1.0, 1.0, 1.0, 1.0, 1.0, 1.0, 1.0, 1.0, 1.0, 1.0, 1.0, 1.0, 1.0, 1.0, 1.0, 1.0, 1.0, 1.0, 1.0, 1.0, 1.0, 1.0, 1.0, 1.0, 1.0, 1.0, 1.0, 1.0, 1.0, 1.0, 1.0, 1.0, 1.0, 1.0, 1.0, 1.0, 1.0, 1.0, 1.0, 1.0, 1.0, 1.0, 1.0, 1.0, 1.0, 1.0, 1.0, 1.0, 1.0, 1.0, 1.0, 1.0, 1.0, 1.0, 1.0, 1.0, 1.0, 1.0, 1.0, 1.0, 1.0, 1.0, 1.0, 1.0, 1.0, 1.0, 1.0, 1.0, 1.0, 1.0, 1.0, 1.0, 1.0, 1.0, 1.0, 1.0, 1.0, 1.0, 1.0, 1.0, 1.0, 1.0, 1.0, 1.0, 1.0, 1.0, 1.0, 1.0, 1.0, 1.0, 1.0, 1.0, 1.0, 1.0, 1.0, 1.0, 1.0, 1.0, 1.0, 1.0, 1.0, 1.0, 1.0, 1.0, 1.0, 1.0, 1.0, 1.0, 1.0, 1.0, 1.0, 1.0, 1.0, 1.0, 1.0, 1.0, 1.0, 1.0, 1.0, 1.0, 1.0, 1.0, 1.0, 1.0, 1.0, 1.0, 1.0, 1.0, 1.0, 1.0, 1.0, 1.0, 1.0, 1.0, 1.0, 1.0, 1.0, 1.0, 1.0, 1.0, 1.0, 1.0, 1.0, 1.0, 1.0, 1.0, 1.0, 1.0, 1.0, 1.0, 1.0, 1.0, 1.0, 1.0, 1.0, 1.0, 1.0, 1.0, 1.0, 1.0, 1.0, 1.0, 1.0, 1.0, 1.0, 1.0, 1.0, 1.0, 1.0, 1.0, 1.0, 1.0, 1.0, 1.0, 1.0, 1.0, 1.0, 1.0, 1.0, 1.0, 1.0, 1.0, 1.0, 1.0, 1.0, 1.0, 1.0, 1.0, 1.0, 1.0, 1.0, 1.0, 1.0, 1.0, 1.0, 1.0, 1.0, 1.0, 1.0, 1.0, 1.0, 1.0, 1.0, 1.0, 1.0, 1.0, 1.0, 1.0, 1.0, 1.0, 1.0, 1.0, 1.0, 1.0, 1.0, 1.0, 1.0, 1.0, 1.0, 1.0, 1.0, 1.0, 1.0, 1.0, 1.0, 1.0, 1.0, 1.0, 1.0, 1.0, 1.0, 1.0, 1.0, 1.0, 1.0, 1.0, 1.0, 1.0, 1.0, 1.0, 1.0, 1.0, 1.0, 1.0, 1.0, 1.0, 1.0, 1.0, 1.0, 1.0, 1.0, 1.0, 1.0, 1.0, 1.0, 1.0, 1.0, 1.0, 1.0, 1.0, 1.0, 1.0, 1.0, 1.0, 1.0, 1.0, 1.0, 1.0, 1.0, 1.0, 1.0, 1.0, 1.0, 1.0, 1.0, 1.0, 1.0, 1.0, 1.0, 1.0, 1.0, 1.0, 1.0, 1.0, 1.0, 1.0, 1.0, 1.0, 1.0, 1.0, 1.0, 1.0, 1.0, 1.0, 1.0, 1.0, 1.0, 1.0, 1.0, 1.0, 1.0, 1.0, 1.0, 1.0, 1.0, 1.0, 1.0, 1.0, 1.0, 1.0, 1.0, 1.0, 1.0, 1.0, 1.0, 1.0, 1.0, 1.0, 1.0, 1.0, 1.0, 1.0, 1.0, 1.0, 1.0, 1.0, 1.0, 1.0, 1.0, 1.0, 1.0, 1.0, 1.0, 1.0, 1.0, 1.0, 1.0, 1.0, 1.0, 1.0, 1.0, 1.0, 1.0, 1.0, 1.0, 1.0, 1.0, 1.0, 1.0, 1.0, 1.0, 1.0, 1.0, 1.0, 1.0, 1.0, 1.0, 1.0, 1.0, 1.0, 1.0, 1.0, 1.0, 1.0, 1.0, 1.0, 1.0, 1.0, 1.0, 1.0, 1.0, 1.0, 1.0, 1.0, 1.0, 1.0, 1.0, 1.0, 1.0, 1.0, 1.0, 1.0, 1.0, 1.0, 1.0, 1.0, 1.0, 1.0, 1.0, 1.0, 1.0, 1.0, 1.0, 1.0, 1.0, 1.0, 1.0, 1.0, 1.0, 1.0, 1.0, 1.0, 1.0, 1.0, 1.0, 1.0, 1.0, 1.0, 1.0, 1.0, 1.0, 1.0, 1.0, 1.0, 1.0, 1.0, 1.0, 1.0, 1.0, 1.0, 1.0, 1.0, 1.0, 1.0, 1.0, 1.0, 1.0, 1.0, 1.0, 1.0, 1.0, 1.0, 1.0, 1.0, 1.0, 1.0, 1.0, 1.0, 1.0, 1.0, 1.0, 1.0, 1.0, 1.0, 1.0, 1.0, 1.0, 1.0, 1.0, 1.0, 1.0, 1.0, 1.0, 1.0, 1.0, 1.0, 1.0, 1.0, 1.0, 1.0, 1.0, 1.0, 1.0, 1.0, 1.0, 1.0, 1.0, 1.0, 1.0, 1.0, 1.0, 1.0, 1.0, 1.0, 1.0, 1.0, 1.0, 1.0, 1.0, 1.0, 1.0, 1.0, 1.0, 1.0, 1.0, 1.0, 1.0, 1.0, 1.0, 1.0, 1.0, 1.0, 1.0, 1.0, 1.0, 1.0, 1.0, 1.0, 1.0, 1.0, 1.0, 1.0, 1.0, 1.0, 1.0, 1.0, 1.0, 1.0, 1.0, 1.0, 1.0, 1.0, 1.0, 1.0, 1.0, 1.0, 1.0, 1.0, 1.0, 1.0, 1.0, 1.0, 1.0, 1.0, 1.0, 1.0, 1.0, 1.0, 1.0, 1.0, 1.0, 1.0, 1.0, 1.0, 1.0, 1.0, 1.0, 1.0, 1.0, 1.0, 1.0, 1.0, 1.0, 1.0, 1.0, 1.0, 1.0, 1.0, 1.0, 1.0, 1.0, 1.0, 1.0, 1.0, 1.0, 1.0, 1.0, 1.0, 1.0, 1.0, 1.0, 1.0, 1.0, 1.0, 1.0, 1.0, 1.0, 1.0, 1.0, 1.0, 1.0, 1.0, 1.0, 1.0, 1.0, 1.0, 1.0, 1.0, 1.0, 1.0, 1.0, 1.0, 1.0, 1.0, 1.0, 1.0, 1.0, 1.0, 1.0, 1.0, 1.0, 1.0, 1.0, 1.0, 1.0, 1.0, 1.0, 1.0, 1.0, 1.0, 1.0, 1.0, 1.0, 1.0, 1.0, 1.0, 1.0, 1.0, 1.0, 1.0, 1.0, 1.0, 1.0, 1.0, 1.0, 1.0, 1.0, 1.0, 1.0, 1.0, 1.0, 1.0, 1.0, 1.0, 1.0, 1.0, 1.0, 1.0, 1.0, 1.0, 1.0, 1.0, 1.0, 1.0, 1.0, 1.0, 1.0, 1.0, 1.0, 1.0, 1.0, 1.0, 1.0, 1.0, 1.0, 1.0, 1.0, 1.0, 1.0, 1.0, 1.0, 1.0, 1.0, 1.0, 1.0, 1.0, 1.0, 1.0, 1.0, 1.0, 1.0, 1.0, 1.0, 1.0, 1.0, 1.0, 1.0, 1.0, 1.0, 1.0, 1.0, 1.0, 1.0, 1.0, 1.0, 1.0, 1.0, 1.0, 1.0, 1.0, 1.0, 1.0, 1.0, 1.0, 1.0, 1.0, 1.0, 1.0, 1.0, 1.0, 1.0, 1.0, 1.0, 1.0, 1.0, 1.0, 1.0, 1.0, 1.0, 1.0, 1.0, 1.0, 1.0, 1.0, 1.0, 1.0, 1.0, 1.0, 1.0, 1.0, 1.0, 1.0, 1.0, 1.0, 1.0, 1.0, 1.0, 1.0, 1.0, 1.0, 1.0, 1.0, 1.0, 1.0, 1.0, 1.0, 1.0, 1.0, 1.0, 1.0, 1.0, 1.0, 1.0, 1.0, 1.0, 1.0, 1.0, 1.0, 1.0, 1.0, 1.0, 1.0, 1.0, 1.0, 1.0, 1.0, 1.0, 1.0, 1.0, 1.0, 1.0, 1.0, 1.0, 1.0, 1.0, 1.0, 1.0, 1.0, 1.0, 1.0, 1.0, 1.0, 1.0, 1.0, 1.0, 1.0, 1.0, 1.0, 1.0, 1.0, 1.0, 1.0, 1.0, 1.0, 1.0, 1.0, 1.0, 1.0, 1.0, 1.0, 1.0, 1.0, 1.0, 1.0, 1.0, 1.0, 1.0, 1.0, 1.0, 1.0, 1.0, 1.0, 1.0, 1.0, 1.0, 1.0, 1.0, 1.0, 1.0, 1.0, 1.0, 1.0, 1.0, 1.0, 1.0, 1.0, 1.0, 1.0, 1.0, 1.0, 1.0, 1.0, 1.0, 1.0, 1.0, 1.0, 1.0, 1.0, 1.0, 1.0, 1.0, 1.0, 1.0, 1.0, 1.0, 1.0, 1.0, 1.0, 1.0, 1.0, 1.0, 1.0, 1.0, 1.0, 1.0, 1.0, 1.0, 1.0, 1.0, 1.0, 1.0, 1.0, 1.0, 1.0, 1.0, 1.0, 1.0, 1.0, 1.0, 1.0, 1.0, 1.0, 1.0, 1.0, 1.0, 1.0, 1.0, 1.0, 1.0, 1.0, 1.0, 1.0, 1.0, 1.0, 1.0, 1.0, 1.0, 1.0, 1.0, 1.0, 1.0, 1.0, 1.0, 1.0, 1.0, 1.0, 1.0, 1.0, 1.0, 1.0, 1.0, 1.0, 1.0, 1.0, 1.0, 1.0, 1.0, 1.0, 1.0, 1.0, 1.0, 1.0, 1.0, 1.0, 1.0, 1.0, 1.0, 1.0, 1.0, 1.0, 1.0, 1.0, 1.0, 1.0, 1.0, 1.0, 1.0, 1.0, 1.0, 1.0, 1.0, 1.0, 1.0, 1.0, 1.0, 1.0, 1.0, 1.0, 1.0, 1.0, 1.0, 1.0, 1.0, 1.0, 1.0, 1.0, 1.0, 1.0, 1.0, 1.0, 1.0, 1.0, 1.0, 1.0, 1.0, 1.0, 1.0, 1.0, 1.0, 1.0, 1.0, 1.0, 1.0, 1.0, 1.0, 1.0, 1.0, 1.0, 1.0, 1.0, 1.0, 1.0, 1.0, 1.0, 1.0, 1.0, 1.0, 1.0, 1.0, 1.0, 1.0, 1.0, 1.0, 1.0, 1.0, 1.0, 1.0, 1.0, 1.0, 1.0, 1.0, 1.0, 1.0, 1.0, 1.0, 1.0, 1.0, 1.0, 1.0, 1.0, 1.0, 1.0, 1.0, 1.0, 1.0, 1.0, 1.0, 1.0, 1.0, 1.0, 1.0, 1.0, 1.0, 1.0, 1.0, 1.0, 1.0, 1.0, 1.0, 1.0, 1.0, 1.0, 1.0, 1.0, 1.0, 1.0, 1.0, 1.0, 1.0, 1.0, 1.0, 1.0, 1.0, 1.0, 1.0, 1.0, 1.0, 1.0, 1.0, 1.0, 1.0, 1.0, 1.0, 1.0, 1.0, 1.0, 1.0, 1.0, 1.0, 1.0, 1.0, 1.0, 1.0, 1.0, 1.0, 1.0, 1.0, 1.0, 1.0, 1.0, 1.0, 1.0, 1.0, 1.0, 1.0, 1.0, 1.0, 1.0, 1.0, 1.0, 1.0, 1.0, 1.0, 1.0, 1.0, 1.0, 1.0, 1.0, 1.0, 1.0, 1.0, 1.0, 1.0, 1.0, 1.0, 1.0, 1.0, 1.0, 1.0, 1.0, 1.0, 1.0, 1.0, 1.0, 1.0, 1.0, 1.0, 1.0, 1.0, 1.0, 1.0, 1.0, 1.0, 1.0, 1.0, 1.0, 1.0, 1.0, 1.0, 1.0, 1.0, 1.0, 1.0, 1.0, 1.0, 1.0, 1.0, 1.0, 1.0, 1.0, 1.0, 1.0, 1.0, 1.0, 1.0, 1.0, 1.0, 1.0, 1.0, 1.0, 1.0, 1.0, 1.0, 1.0, 1.0, 1.0, 1.0, 1.0, 1.0, 1.0, 1.0, 1.0, 1.0, 1.0, 1.0, 1.0, 1.0, 1.0, 1.0, 1.0, 1.0, 1.0, 1.0, 1.0, 1.0, 1.0, 1.0, 1.0, 1.0, 1.0, 1.0, 1.0, 1.0, 1.0, 1.0, 1.0, 1.0, 1.0, 1.0, 1.0, 1.0, 1.0, 1.0, 1.0, 1.0, 1.0, 1.0, 1.0, 1.0, 1.0, 1.0, 1.0, 1.0, 1.0, 1.0, 1.0, 1.0, 1.0, 1.0, 1.0, 1.0, 1.0, 1.0, 1.0, 1.0, 1.0, 1.0, 1.0, 1.0, 1.0, 1.0, 1.0, 1.0, 1.0, 1.0, 1.0, 1.0, 1.0, 1.0, 1.0, 1.0, 1.0, 1.0, 1.0, 1.0, 1.0, 1.0, 1.0, 1.0, 1.0, 1.0, 1.0, 1.0, 1.0, 1.0, 1.0, 1.0, 1.0, 1.0, 1.0, 1.0, 1.0, 1.0, 1.0, 1.0, 1.0, 1.0, 1.0, 1.0, 1.0, 1.0, 1.0, 1.0, 1.0, 1.0, 1.0, 1.0, 1.0, 1.0, 1.0, 1.0, 1.0, 1.0, 1.0, 1.0, 1.0, 1.0, 1.0, 1.0, 1.0, 1.0, 1.0, 1.0, 1.0, 1.0, 1.0, 1.0, 1.0, 1.0, 1.0, 1.0, 1.0, 1.0, 1.0, 1.0, 1.0, 1.0, 1.0, 1.0, 1.0, 1.0, 1.0, 1.0, 1.0, 1.0, 1.0, 1.0, 1.0, 1.0, 1.0, 1.0, 1.0, 1.0, 1.0, 1.0, 1.0, 1.0, 1.0, 1.0, 1.0, 1.0, 1.0, 1.0, 1.0, 1.0, 1.0, 1.0, 1.0, 1.0, 1.0, 1.0, 1.0, 1.0, 1.0, 1.0, 1.0, 1.0, 1.0, 1.0, 1.0, 1.0, 1.0, 1.0, 1.0, 1.0, 1.0, 1.0, 1.0, 1.0, 1.0, 1.0, 1.0, 1.0, 1.0, 1.0, 1.0, 1.0, 1.0, 1.0, 1.0, 1.0, 1.0, 1.0, 1.0, 1.0, 1.0, 1.0, 1.0, 1.0, 1.0, 1.0, 1.0, 1.0, 1.0, 1.0, 1.0, 1.0, 1.0, 1.0, 1.0, 1.0, 1.0, 1.0, 1.0, 1.0, 1.0, 1.0, 1.0, 1.0, 1.0, 1.0, 1.0, 1.0, 1.0, 1.0, 1.0, 1.0, 1.0, 1.0, 1.0, 1.0, 1.0, 1.0, 1.0, 1.0, 1.0, 1.0, 1.0, 1.0, 1.0, 1.0, 1.0, 1.0, 1.0, 1.0, 1.0, 1.0, 1.0, 1.0, 1.0, 1.0, 1.0, 1.0, 1.0, 1.0, 1.0, 1.0, 1.0, 1.0, 1.0, 1.0, 1.0, 1.0, 1.0, 1.0, 1.0, 1.0, 1.0, 1.0, 1.0, 1.0, 1.0, 1.0, 1.0, 1.0, 1.0, 1.0, 1.0, 1.0, 1.0, 1.0, 1.0, 1.0, 1.0, 1.0, 1.0, 1.0, 1.0, 1.0, 1.0, 1.0, 1.0, 1.0, 1.0, 1.0, 1.0, 1.0, 1.0, 1.0, 1.0, 1.0, 1.0, 1.0, 1.0, 1.0, 1.0, 1.0, 1.0, 1.0, 1.0, 1.0, 1.0, 1.0, 1.0, 1.0, 1.0, 1.0, 1.0, 1.0, 1.0, 1.0, 1.0, 1.0, 1.0, 1.0, 1.0, 1.0, 1.0, 1.0, 1.0, 1.0, 1.0, 1.0, 1.0, 1.0, 1.0, 1.0, 1.0, 1.0, 1.0, 1.0, 1.0, 1.0, 1.0, 1.0, 1.0, 1.0, 1.0, 1.0, 1.0, 1.0, 1.0, 1.0, 1.0, 1.0, 1.0, 1.0, 1.0, 1.0, 1.0, 1.0, 1.0, 1.0, 1.0, 1.0, 1.0, 1.0, 1.0, 1.0, 1.0, 1.0, 1.0, 1.0, 1.0, 1.0, 1.0, 1.0, 1.0, 1.0, 1.0, 1.0, 1.0, 1.0, 1.0, 1.0, 1.0, 1.0, 1.0, 1.0, 1.0, 1.0, 1.0, 1.0, 1.0, 1.0, 1.0, 1.0, 1.0, 1.0, 1.0, 1.0, 1.0, 1.0, 1.0, 1.0, 1.0, 1.0, 1.0, 1.0, 1.0, 1.0, 1.0, 1.0, 1.0, 1.0, 1.0, 1.0, 1.0, 1.0, 1.0, 1.0, 1.0, 1.0, 1.0, 1.0, 1.0, 1.0, 1.0, 1.0, 1.0, 1.0, 1.0, 1.0, 1.0, 1.0, 1.0, 1.0, 1.0, 1.0, 1.0, 1.0, 1.0, 1.0, 1.0, 1.0, 1.0, 1.0, 1.0, 1.0, 1.0, 1.0, 1.0, 1.0, 1.0, 1.0, 1.0, 1.0, 1.0, 1.0, 1.0, 1.0, 1.0, 1.0, 1.0, 1.0, 1.0, 1.0, 1.0, 1.0, 1.0, 1.0, 1.0, 1.0, 1.0, 1.0, 1.0, 1.0, 1.0, 1.0, 1.0, 1.0, 1.0, 1.0, 1.0, 1.0, 1.0, 1.0, 1.0, 1.0, 1.0, 1.0, 1.0, 1.0, 1.0, 1.0, 1.0, 1.0, 1.0, 1.0, 1.0, 1.0, 1.0, 1.0, 1.0, 1.0, 1.0, 1.0, 1.0, 1.0, 1.0, 1.0, 1.0, 1.0, 1.0, 1.0, 1.0, 1.0, 1.0, 1.0, 1.0, 1.0, 1.0, 1.0, 1.0, 1.0, 1.0, 1.0, 1.0, 1.0, 1.0, 1.0, 1.0, 1.0, 1.0, 1.0, 1.0, 1.0, 1.0, 1.0, 1.0, 1.0, 1.0, 1.0, 1.0, 1.0, 1.0, 1.0, 1.0, 1.0, 1.0, 1.0, 1.0, 1.0, 1.0, 1.0, 1.0, 1.0, 1.0, 1.0, 1.0, 1.0, 1.0, 1.0, 1.0, 1.0, 1.0, 1.0, 1.0, 1.0, 1.0, 1.0, 1.0, 1.0, 1.0, 1.0, 1.0, 1.0, 1.0, 1.0, 1.0, 1.0, 1.0, 1.0, 1.0, 1.0, 1.0, 1.0, 1.0, 1.0, 1.0, 1.0, 1.0, 1.0, 1.0, 1.0, 1.0, 1.0, 1.0, 1.0, 1.0, 1.0, 1.0, 1.0, 1.0, 1.0, 1.0, 1.0, 1.0, 1.0, 1.0, 1.0, 1.0, 1.0, 1.0, 1.0, 1.0, 1.0, 1.0, 1.0, 1.0, 1.0, 1.0, 1.0, 1.0, 1.0, 1.0, 1.0, 1.0, 1.0, 1.0, 1.0, 1.0, 1.0, 1.0, 1.0, 1.0, 1.0, 1.0, 1.0, 1.0, 1.0, 1.0, 1.0, 1.0, 1.0, 1.0, 1.0, 1.0, 1.0, 1.0, 1.0, 1.0, 1.0, 1.0, 1.0, 1.0, 1.0, 1.0, 1.0, 1.0, 1.0, 1.0, 1.0, 1.0, 1.0, 1.0, 1.0, 1.0, 1.0, 1.0, 1.0, 1.0, 1.0, 1.0, 1.0, 1.0, 1.0, 1.0, 1.0, 1.0, 1.0, 1.0, 1.0, 1.0, 1.0, 1.0, 1.0, 1.0, 1.0, 1.0, 1.0, 1.0, 1.0, 1.0, 1.0, 1.0, 1.0, 1.0, 1.0, 1.0, 1.0, 1.0, 1.0, 1.0, 1.0, 1.0, 1.0, 1.0, 1.0, 1.0, 1.0, 1.0, 1.0, 1.0, 1.0, 1.0, 1.0, 1.0, 1.0, 1.0, 1.0, 1.0, 1.0, 1.0, 1.0, 1.0, 1.0, 1.0, 1.0, 1.0, 1.0, 1.0, 1.0, 1.0, 1.0, 1.0, 1.0, 1.0, 1.0, 1.0, 1.0, 1.0, 1.0, 1.0, 1.0, 1.0, 1.0, 1.0, 1.0, 1.0, 1.0, 1.0, 1.0, 1.0, 1.0, 1.0, 1.0, 1.0, 1.0, 1.0, 1.0, 1.0, 1.0, 1.0, 1.0, 1.0, 1.0, 1.0, 1.0, 1.0, 1.0, 1.0, 1.0, 1.0, 1.0, 1.0, 1.0, 1.0, 1.0, 1.0, 1.0, 1.0, 1.0, 1.0, 1.0, 1.0, 1.0, 1.0, 1.0, 1.0, 1.0, 1.0, 1.0, 1.0, 1.0, 1.0, 1.0, 1.0, 1.0, 1.0, 1.0, 1.0, 1.0, 1.0, 1.0, 1.0, 1.0, 1.0, 1.0, 1.0, 1.0, 1.0, 1.0, 1.0, 1.0, 1.0, 1.0, 1.0, 1.0, 1.0, 1.0, 1.0, 1.0, 1.0, 1.0, 1.0, 1.0, 1.0, 1.0, 1.0, 1.0, 1.0, 1.0, 1.0, 1.0, 1.0, 1.0, 1.0, 1.0, 1.0, 1.0, 1.0, 1.0, 1.0, 1.0, 1.0, 1.0, 1.0, 1.0, 1.0, 1.0, 1.0, 1.0, 1.0, 1.0, 1.0, 1.0, 1.0, 1.0, 1.0, 1.0, 1.0, 1.0, 1.0, 1.0, 1.0, 1.0, 1.0, 1.0, 1.0, 1.0, 1.0, 1.0, 1.0, 1.0, 1.0, 1.0, 1.0, 1.0, 1.0, 1.0, 1.0, 1.0, 1.0, 1.0, 1.0, 1.0, 1.0, 1.0, 1.0, 1.0, 1.0, 1.0, 1.0, 1.0, 1.0, 1.0, 1.0, 1.0, 1.0, 1.0, 1.0, 1.0, 1.0, 1.0, 1.0, 1.0, 1.0, 1.0, 1.0, 1.0, 1.0, 1.0, 1.0, 1.0, 1.0, 1.0, 1.0, 1.0, 1.0, 1.0, 1.0, 1.0, 1.0, 1.0, 1.0, 1.0, 1.0, 1.0, 1.0, 1.0, 1.0, 1.0, 1.0, 1.0, 1.0, 1.0, 1.0, 1.0, 1.0, 1.0, 1.0, 1.0, 1.0, 1.0, 1.0, 1.0, 1.0, 1.0, 1.0, 1.0, 1.0, 1.0, 1.0, 1.0, 1.0, 1.0, 1.0, 1.0, 1.0, 1.0, 1.0, 1.0, 1.0, 1.0, 1.0, 1.0, 1.0, 1.0, 1.0, 1.0, 1.0, 1.0, 1.0, 1.0, 1.0, 1.0, 1.0, 1.0, 1.0, 1.0, 1.0, 1.0, 1.0, 1.0, 1.0, 1.0, 1.0, 1.0, 1.0, 1.0, 1.0, 1.0, 1.0, 1.0, 1.0, 1.0, 1.0, 1.0, 1.0, 1.0, 1.0, 1.0, 1.0, 1.0, 1.0, 1.0, 1.0, 1.0, 1.0, 1.0, 1.0, 1.0, 1.0, 1.0, 1.0, 1.0, 1.0, 1.0, 1.0, 1.0, 1.0, 1.0, 1.0, 1.0, 1.0, 1.0, 1.0, 1.0, 1.0, 1.0, 1.0, 1.0, 1.0, 1.0, 1.0, 1.0, 1.0, 1.0, 1.0, 1.0, 1.0, 1.0, 1.0, 1.0, 1.0, 1.0, 1.0, 1.0, 1.0, 1.0, 1.0, 1.0, 1.0, 1.0, 1.0, 1.0, 1.0, 1.0, 1.0, 1.0, 1.0, 1.0, 1.0, 1.0, 1.0, 1.0, 1.0, 1.0, 1.0, 1.0, 1.0, 1.0, 1.0, 1.0, 1.0, 1.0, 1.0, 1.0, 1.0, 1.0, 1.0, 1.0, 1.0, 1.0, 1.0, 1.0, 1.0, 1.0, 1.0, 1.0, 1.0, 1.0, 1.0, 1.0, 1.0, 1.0, 1.0, 1.0, 1.0, 1.0, 1.0, 1.0, 1.0, 1.0, 1.0, 1.0, 1.0, 1.0, 1.0, 1.0, 1.0, 1.0, 1.0, 1.0, 1.0, 1.0, 1.0, 1.0, 1.0, 1.0, 1.0, 1.0, 1.0, 1.0, 1.0, 1.0, 1.0, 1.0, 1.0, 1.0, 1.0, 1.0, 1.0, 1.0, 1.0, 1.0, 1.0, 1.0, 1.0, 1.0, 1.0, 1.0, 1.0, 1.0, 1.0, 1.0, 1.0, 1.0, 1.0, 1.0, 1.0, 1.0, 1.0, 1.0, 1.0, 1.0, 1.0, 1.0, 1.0, 1.0, 1.0, 1.0, 1.0, 1.0, 1.0, 1.0, 1.0, 1.0, 1.0, 1.0, 1.0, 1.0, 1.0, 1.0, 1.0, 1.0, 1.0, 1.0, 1.0, 1.0, 1.0, 1.0, 1.0, 1.0, 1.0, 1.0, 1.0, 1.0, 1.0, 1.0, 1.0, 1.0, 1.0, 1.0, 1.0, 1.0, 1.0, 1.0, 1.0, 1.0, 1.0, 1.0, 1.0, 1.0, 1.0, 1.0, 1.0, 1.0, 1.0, 1.0, 1.0, 1.0, 1.0, 1.0, 1.0, 1.0, 1.0, 1.0, 1.0, 1.0, 1.0, 1.0, 1.0, 1.0, 1.0, 1.0, 1.0, 1.0, 1.0, 1.0, 1.0, 1.0, 1.0, 1.0, 1.0, 1.0, 1.0, 1.0, 1.0, 1.0, 1.0, 1.0, 1.0, 1.0, 1.0, 1.0, 1.0, 1.0, 1.0, 1.0, 1.0, 1.0, 1.0, 1.0, 1.0, 1.0, 1.0, 1.0, 1.0, 1.0, 1.0, 1.0, 1.0, 1.0, 1.0, 1.0, 1.0, 1.0, 1.0, 1.0, 1.0, 1.0, 1.0, 1.0, 1.0, 1.0, 1.0, 1.0, 1.0, 1.0, 1.0, 1.0, 1.0, 1.0, 1.0, 1.0, 1.0, 1.0, 1.0, 1.0, 1.0, 1.0, 1.0, 1.0, 1.0, 1.0, 1.0, 1.0, 1.0, 1.0, 1.0, 1.0, 1.0, 1.0, 1.0, 1.0, 1.0, 1.0, 1.0, 1.0, 1.0, 1.0, 1.0, 1.0, 1.0, 1.0, 1.0, 1.0, 1.0, 1.0, 1.0, 1.0, 1.0, 1.0, 1.0, 1.0, 1.0, 1.0, 1.0, 1.0, 1.0, 1.0, 1.0, 1.0, 1.0, 1.0, 1.0, 1.0, 1.0, 1.0, 1.0, 1.0, 1.0, 1.0, 1.0, 1.0, 1.0, 1.0, 1.0, 1.0, 1.0, 1.0, 1.0, 1.0, 1.0, 1.0, 1.0, 1.0, 1.0, 1.0, 1.0, 1.0, 1.0, 1.0, 1.0, 1.0, 1.0, 1.0, 1.0, 1.0, 1.0, 1.0, 1.0, 1.0, 1.0, 1.0, 1.0, 1.0, 1.0, 1.0, 1.0, 1.0, 1.0, 1.0, 1.0, 1.0, 1.0, 1.0, 1.0, 1.0, 1.0, 1.0, 1.0, 1.0, 1.0, 1.0, 1.0, 1.0, 1.0, 1.0, 1.0, 1.0, 1.0, 1.0, 1.0, 1.0, 1.0, 1.0, 1.0, 1.0, 1.0, 1.0, 1.0, 1.0, 1.0, 1.0, 1.0, 1.0, 1.0, 1.0, 1.0, 1.0, 1.0, 1.0, 1.0, 1.0, 1.0, 1.0, 1.0, 1.0, 1.0, 1.0, 1.0, 1.0, 1.0, 1.0, 1.0, 1.0, 1.0, 1.0, 1.0, 1.0, 1.0, 1.0, 1.0, 1.0, 1.0, 1.0, 1.0, 1.0, 1.0, 1.0, 1.0, 1.0, 1.0, 1.0, 1.0, 1.0, 1.0, 1.0, 1.0, 1.0, 1.0, 1.0, 1.0, 1.0, 1.0, 1.0, 1.0, 1.0, 1.0, 1.0, 1.0, 1.0, 1.0, 1.0, 1.0, 1.0, 1.0, 1.0, 1.0, 1.0, 1.0, 1.0, 1.0, 1.0, 1.0, 1.0, 1.0, 1.0, 1.0, 1.0, 1.0, 1.0, 1.0, 1.0, 1.0, 1.0, 1.0, 1.0, 1.0, 1.0, 1.0, 1.0, 1.0, 1.0, 1.0, 1.0, 1.0, 1.0, 1.0, 1.0, 1.0, 1.0, 1.0, 1.0, 1.0, 1.0, 1.0, 1.0, 1.0, 1.0, 1.0, 1.0, 1.0, 1.0, 1.0, 1.0, 1.0, 1.0, 1.0, 1.0, 1.0, 1.0, 1.0, 1.0, 1.0, 1.0, 1.0, 1.0, 1.0, 1.0, 1.0, 1.0, 1.0, 1.0, 1.0, 1.0, 1.0, 1.0, 1.0, 1.0, 1.0, 1.0, 1.0, 1.0, 1.0, 1.0, 1.0, 1.0, 1.0, 1.0, 1.0, 1.0, 1.0, 1.0, 1.0, 1.0, 1.0, 1.0, 1.0, 1.0, 1.0, 1.0, 1.0, 1.0, 1.0, 1.0, 1.0, 1.0, 1.0, 1.0, 1.0, 1.0, 1.0, 1.0, 1.0, 1.0, 1.0, 1.0, 1.0, 1.0, 1.0, 1.0, 1.0, 1.0, 1.0, 1.0, 1.0, 1.0, 1.0, 1.0, 1.0, 1.0, 1.0, 1.0, 1.0, 1.0, 1.0, 1.0, 1.0, 1.0, 1.0, 1.0, 1.0, 1.0, 1.0, 1.0, 1.0, 1.0, 1.0, 1.0, 1.0, 1.0, 1.0, 1.0, 1.0, 1.0, 1.0, 1.0, 1.0, 1.0, 1.0, 1.0, 1.0, 1.0, 1.0, 1.0, 1.0, 1.0, 1.0, 1.0, 1.0, 1.0, 1.0, 1.0, 1.0, 1.0, 1.0, 1.0, 1.0, 1.0, 1.0, 1.0, 1.0, 1.0, 1.0, 1.0, 1.0, 1.0, 1.0, 1.0, 1.0, 1.0, 1.0, 1.0, 1.0, 1.0, 1.0, 1.0, 1.0, 1.0, 1.0, 1.0, 1.0, 1.0, 1.0, 1.0, 1.0, 1.0, 1.0, 1.0, 1.0, 1.0, 1.0, 1.0, 1.0, 1.0, 1.0, 1.0, 1.0, 1.0, 1.0, 1.0, 1.0, 1.0, 1.0, 1.0, 1.0, 1.0, 1.0, 1.0, 1.0, 1.0, 1.0, 1.0, 1.0, 1.0, 1.0, 1.0, 1.0, 1.0, 1.0, 1.0, 1.0, 1.0, 1.0, 1.0, 1.0, 1.0, 1.0, 1.0, 1.0, 1.0, 1.0, 1.0, 1.0, 1.0, 1.0, 1.0, 1.0, 1.0, 1.0, 1.0, 1.0, 1.0, 1.0, 1.0, 1.0, 1.0, 1.0, 1.0, 1.0, 1.0, 1.0, 1.0, 1.0, 1.0, 1.0, 1.0, 1.0, 1.0, 1.0, 1.0, 1.0, 1.0, 1.0, 1.0, 1.0, 1.0, 1.0, 1.0, 1.0, 1.0, 1.0, 1.0, 1.0, 1.0, 1.0, 1.0, 1.0, 1.0, 1.0, 1.0, 1.0, 1.0, 1.0, 1.0, 1.0, 1.0, 1.0, 1.0, 1.0, 1.0, 1.0, 1.0, 1.0, 1.0, 1.0, 1.0, 1.0, 1.0, 1.0, 1.0, 1.0, 1.0, 1.0, 1.0, 1.0, 1.0, 1.0, 1.0, 1.0, 1.0, 1.0, 1.0, 1.0, 1.0, 1.0, 1.0, 1.0, 1.0, 1.0, 1.0, 1.0, 1.0, 1.0, 1.0, 1.0, 1.0, 1.0, 1.0, 1.0, 1.0, 1.0, 1.0, 1.0, 1.0, 1.0, 1.0, 1.0, 1.0, 1.0, 1.0, 1.0, 1.0, 1.0, 1.0, 1.0, 1.0, 1.0, 1.0, 1.0, 1.0, 1.0, 1.0, 1.0, 1.0, 1.0, 1.0, 1.0, 1.0, 1.0, 1.0, 1.0, 1.0, 1.0, 1.0, 1.0, 1.0, 1.0, 1.0, 1.0, 1.0, 1.0, 1.0, 1.0, 1.0, 1.0, 1.0, 1.0, 1.0, 1.0, 1.0, 1.0, 1.0, 1.0, 1.0, 1.0, 1.0, 1.0, 1.0, 1.0, 1.0, 1.0, 1.0, 1.0, 1.0, 1.0, 1.0, 1.0, 1.0, 1.0, 1.0, 1.0, 1.0, 1.0, 1.0, 1.0, 1.0, 1.0, 1.0, 1.0, 1.0, 1.0, 1.0, 1.0, 1.0, 1.0, 1.0, 1.0, 1.0, 1.0, 1.0, 1.0, 1.0, 1.0, 1.0, 1.0, 1.0, 1.0, 1.0, 1.0, 1.0, 1.0, 1.0, 1.0, 1.0, 1.0, 1.0, 1.0, 1.0, 1.0, 1.0, 1.0, 1.0, 1.0, 1.0, 1.0, 1.0, 1.0, 1.0, 1.0, 1.0, 1.0, 1.0, 1.0, 1.0, 1.0, 1.0, 1.0, 1.0, 1.0, 1.0, 1.0, 1.0, 1.0, 1.0, 1.0, 1.0, 1.0, 1.0, 1.0, 1.0, 1.0, 1.0, 1.0, 1.0, 1.0, 1.0, 1.0, 1.0, 1.0, 1.0, 1.0, 1.0, 1.0, 1.0, 1.0, 1.0, 1.0, 1.0, 1.0, 1.0, 1.0, 1.0, 1.0, 1.0, 1.0, 1.0, 1.0, 1.0, 1.0, 1.0, 1.0, 1.0, 1.0, 1.0, 1.0, 1.0, 1.0, 1.0, 1.0, 1.0, 1.0, 1.0, 1.0, 1.0, 1.0, 1.0, 1.0, 1.0, 1.0, 1.0, 1.0, 1.0, 1.0, 1.0, 1.0, 1.0, 1.0, 1.0, 1.0, 1.0, 1.0, 1.0, 1.0, 1.0, 1.0, 1.0, 1.0, 1.0, 1.0, 1.0, 1.0, 1.0, 1.0, 1.0, 1.0, 1.0, 1.0, 1.0, 1.0, 1.0, 1.0, 1.0, 1.0, 1.0, 1.0, 1.0, 1.0, 1.0, 1.0, 1.0, 1.0, 1.0, 1.0, 1.0, 1.0, 1.0, 1.0, 1.0, 1.0, 1.0, 1.0, 1.0, 1.0, 1.0, 1.0, 1.0, 1.0, 1.0, 1.0, 1.0, 1.0, 1.0, 1.0, 1.0, 1.0, 1.0, 1.0, 1.0, 1.0, 1.0, 1.0, 1.0, 1.0, 1.0, 1.0, 1.0, 1.0, 1.0])
me_g_g.materials.append(mat_mtl_panicroom)
me_g_g.use_remesh_preserve_volume = False
me_g_g.use_remesh_preserve_attributes = False
me_g_g.use_mirror_vertex_groups = False
me_g_g.update()
me_co_culling = bpy.data.meshes.new('co_culling')
me_co_culling.from_pydata([(0.0, 0.0, 0.0), (0.0, 0.0, 0.0), (0.0, 0.0, 0.0), (0.0, 0.0, 0.0), (0.0, 0.0, 0.0), (0.0, 0.0, 0.0), (0.0, 0.0, 0.0), (0.0, 0.0, 0.0)], [], [(0, 1, 3, 2), (2, 3, 7, 6), (6, 7, 5, 4), (4, 5, 1, 0), (2, 6, 4, 0), (7, 3, 1, 5)])
me_co_culling.use_remesh_preserve_volume = False
me_co_culling.use_remesh_preserve_attributes = False
me_co_culling.use_mirror_vertex_groups = False
me_co_culling.update()

# ---- objects
ob_c_box_003 = bpy.data.objects.new('c_box_003', me_c_box_003)
ob_c_box_002 = bpy.data.objects.new('c_box_002', me_c_box_002)
ob_c_box_001 = bpy.data.objects.new('c_box_001', me_c_box_001)
ob_g_g = bpy.data.objects.new('g_g', me_g_g)
ob_co_culling = bpy.data.objects.new('co_culling', me_co_culling)

# ---- transforms, parenting, visibility, modifiers, constraints
ob_c_box_003.location = (0.0, 0.0, 0.0)
ob_c_box_003.lineart.crease_threshold = 0.0
ob_c_box_002.location = (0.0, 0.0, 0.0)
ob_c_box_002.lineart.crease_threshold = 0.0
ob_c_box_001.location = (0.0, 0.0, 0.0)
ob_c_box_001.lineart.crease_threshold = 0.0
ob_g_g.location = (0.0, 0.0, 0.0)
ob_g_g.lineart.crease_threshold = 0.0
ob_co_culling.location = (0.0, 0.0, 0.0)
ob_co_culling.hide_viewport = True
ob_co_culling.hide_select = True
ob_co_culling.lineart.crease_threshold = 0.0

# ---- collection membership
col_collection_1.objects.link(ob_c_box_003)
col_collection_1.objects.link(ob_c_box_002)
col_collection_1.objects.link(ob_c_box_001)
col_collection_1.objects.link(ob_g_g)
col_collection_1.objects.link(ob_co_culling)

# ---- scene / render settings (as saved in the file)
scene.frame_start = 1; scene.frame_end = 250; scene.frame_set(0)
scene.render.engine = 'CYCLES'
scene.render.resolution_percentage = 50
scene.render.dither_intensity = 0.0
scene.cycles.use_denoising = False
scene.cycles.samples = 128
scene.cycles.sampling_pattern = 'TABULATED_SOBOL'
scene.cycles.use_adaptive_sampling = False
scene.cycles.use_light_tree = False
scene.cycles.blur_glossy = 0.0
scene.cycles.sample_clamp_indirect = 0.0
scene.view_settings.view_transform = 'Standard'
bpy.context.view_layer.update()

# ---- added for rendering (the .blend has no active camera and no usable light): camera, sun
cam_auto = bpy.data.cameras.new('AutoCamera')
cam_auto.lens = 50.0
cam_auto.sensor_width = 36.0
cam_auto.clip_end = 1000.0
ob_auto_camera = bpy.data.objects.new('AutoCamera', cam_auto)
scene.collection.objects.link(ob_auto_camera)
ob_auto_camera.location = (3.85402, -4.74983, 5.04822)
ob_auto_camera.rotation_euler = (1.09748, -7.21219e-08, 0.694738)
scene.camera = ob_auto_camera
light_auto_sun = bpy.data.lights.new('AutoSun', 'SUN')
light_auto_sun.energy = 3.0
light_auto_sun.angle = 0.0523599
ob_auto_sun = bpy.data.objects.new('AutoSun', light_auto_sun)
scene.collection.objects.link(ob_auto_sun)
ob_auto_sun.rotation_euler = (0.872665, 0.174533, 0.523599)
bpy.context.view_layer.update()
